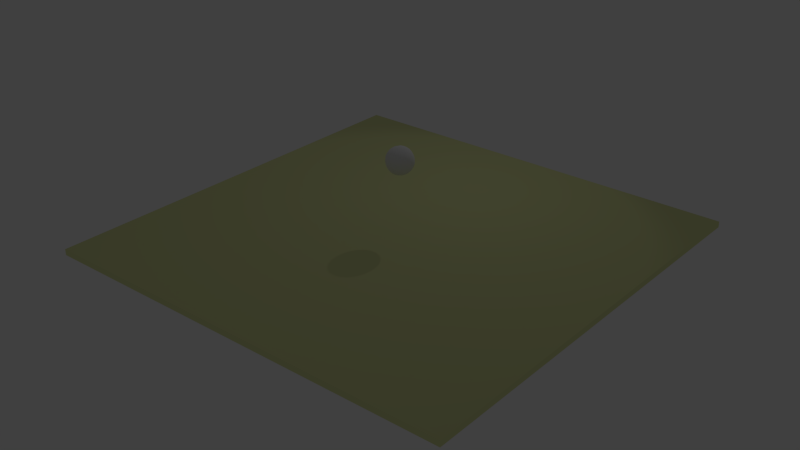 # Source: test.blend  (saved by Blender 2.73.0; exported with 4.5.12 LTS)
import bpy
from mathutils import Matrix  # noqa: F401  (used for matrix-valued properties, if any)

bpy.ops.wm.read_factory_settings(use_empty=True)
scene = bpy.context.scene
scene.name = 'Scene'

# ---- collections
col_collection_1 = bpy.data.collections.new('Collection 1'); scene.collection.children.link(col_collection_1)

# ---- materials (node trees are filled in below, after node groups)
mat_material_002 = bpy.data.materials.new('Material.002')
mat_material_002.alpha_threshold = 0.0
mat_material_002.use_transparent_shadow = False
mat_material_002.roughness = 0.5
mat_material_001 = bpy.data.materials.new('Material.001')
mat_material_001.alpha_threshold = 0.0
mat_material_001.use_transparent_shadow = False
mat_material_001.diffuse_color = (0.7612, 0.8, 0.383, 1.0)
mat_material_001.specular_color = (1.0, 0.0, 0.7913)
mat_material_001.roughness = 0.5
mat_material_001.specular_intensity = 0.1831

# ---- material node trees

# ---- world
world_world = bpy.data.worlds.new('World'); scene.world = world_world
world_world.color = (0.05088, 0.05088, 0.05088)
world_world.use_sun_shadow = False
world_world.sun_shadow_jitter_overblur = 0.0
world_world.cycles.sampling_method = 'MANUAL'
world_world.cycles.sample_map_resolution = 256

# ---- lights
light_spot = bpy.data.lights.new('Spot', 'SPOT')
light_spot.transmission_factor = 0.0
light_spot.energy = 139.0
light_spot.shadow_buffer_clip_start = 0.5
light_spot.shadow_soft_size = 0.1
light_spot.shadow_maximum_resolution = 0.006
light_spot.use_absolute_resolution = True
light_spot.spot_blend = 0.2627
light_spot.spot_size = 1.78
light_spot.cycles.use_multiple_importance_sampling = False

# ---- meshes
me_cube_003 = bpy.data.meshes.new('Cube.003')
me_cube_003.from_pydata([(-1.943, -0.1624, -4.011), (-1.943, 0.4257, -4.011), (-1.645, 0.4257, -4.663), (-1.645, -0.1624, -4.663), (-0.2287, -0.1624, -0.2749), (-0.2287, 0.4257, -0.2749), (0.06868, 0.4257, -0.9263), (0.06868, -0.1624, -0.9263), (-1.052, -1.052, -1.37), (-1.052, 1.052, -1.37), (1.052, 1.052, -1.37), (1.052, -1.052, -1.37), (-0.9674, -0.9674, 1.882), (-0.9674, 0.9674, 1.882), (0.9674, 0.9674, 1.882), (0.9674, -0.9674, 1.882)], [], [(4, 5, 1, 0), (5, 6, 2, 1), (6, 7, 3, 2), (7, 4, 0, 3), (0, 1, 2, 3), (7, 6, 5, 4), (12, 13, 9, 8), (13, 14, 10, 9), (14, 15, 11, 10), (15, 12, 8, 11), (8, 9, 10, 11), (15, 14, 13, 12)])
me_cube_003.use_remesh_preserve_volume = False
me_cube_003.use_remesh_preserve_attributes = False
me_cube_003.use_mirror_vertex_groups = False
me_cube_003.update()
me_circle = bpy.data.meshes.new('Circle')
me_circle.from_pydata([(0.0, 1.0, 0.0), (-0.5406, 0.8413, 0.0), (-0.9096, 0.4154, 0.0), (-0.9898, -0.1423, 0.0), (-0.7557, -0.6549, 0.0), (-0.2817, -0.9595, 0.0), (0.2817, -0.9595, 0.0), (0.7557, -0.6549, 0.0), (0.9898, -0.1423, 0.0), (0.9096, 0.4154, 0.0), (0.5406, 0.8413, 0.0)], [], [(1, 2, 3, 4, 5, 6, 7, 8, 9, 10, 0)])
me_circle.polygons.foreach_set('use_smooth', [True] * 1)
me_circle.use_remesh_preserve_volume = False
me_circle.use_remesh_preserve_attributes = False
me_circle.use_mirror_vertex_groups = False
me_circle.update()
me_cube_004 = bpy.data.meshes.new('Cube.004')
me_cube_004.from_pydata([(-1.0, -1.0, -1.0), (-1.0, 1.0, -1.0), (1.0, 1.0, -1.0), (1.0, -1.0, -1.0), (-1.0, -1.0, 1.0), (-1.0, 1.0, 1.0), (1.0, 1.0, 1.0), (1.0, -1.0, 1.0)], [], [(4, 5, 1, 0), (5, 6, 2, 1), (6, 7, 3, 2), (7, 4, 0, 3), (0, 1, 2, 3), (7, 6, 5, 4)])
me_cube_004.use_remesh_preserve_volume = False
me_cube_004.use_remesh_preserve_attributes = False
me_cube_004.use_mirror_vertex_groups = False
me_cube_004.update()
me_cone_001 = bpy.data.meshes.new('Cone.001')
me_cone_001.from_pydata([(0.0, 1.0, -1.563), (0.1951, 0.9808, -1.563), (0.3827, 0.9239, -1.563), (0.5556, 0.8315, -1.563), (0.7071, 0.7071, -1.563), (0.8315, 0.5556, -1.563), (0.9239, 0.3827, -1.563), (0.9808, 0.1951, -1.563), (1.0, 7.55e-08, -1.563), (0.0, 0.0, 0.4365), (0.9808, -0.1951, -1.563), (0.9239, -0.3827, -1.563), (0.8315, -0.5556, -1.563), (0.7071, -0.7071, -1.563), (0.5556, -0.8315, -1.563), (0.3827, -0.9239, -1.563), (0.1951, -0.9808, -1.563), (-3.258e-07, -1.0, -1.563), (-0.1951, -0.9808, -1.563), (-0.3827, -0.9239, -1.563), (-0.5556, -0.8315, -1.563), (-0.7071, -0.7071, -1.563), (-0.8315, -0.5556, -1.563), (-0.9239, -0.3827, -1.563), (-0.9808, -0.1951, -1.563), (-1.0, 9.656e-07, -1.563), (-0.9808, 0.1951, -1.563), (-0.9239, 0.3827, -1.563), (-0.8315, 0.5556, -1.563), (-0.7071, 0.7071, -1.563), (-0.5556, 0.8315, -1.563), (-0.3827, 0.9239, -1.563), (-0.1951, 0.9808, -1.563), (-1.716e-07, 0.5506, -1.832), (0.1074, 0.54, -1.832), (0.2107, 0.5087, -1.832), (0.3059, 0.4578, -1.832), (0.3893, 0.3893, -1.832), (0.4578, 0.3059, -1.832), (0.5087, 0.2107, -1.832), (0.54, 0.1074, -1.832), (0.5506, 6.52e-09, -1.832), (0.54, -0.1074, -1.832), (0.5087, -0.2107, -1.832), (0.4578, -0.3059, -1.832), (0.3893, -0.3893, -1.832), (0.3059, -0.4578, -1.832), (0.2107, -0.5087, -1.832), (0.1074, -0.54, -1.832), (-1.879e-07, -0.5506, -1.832), (-0.1074, -0.54, -1.832), (-0.2107, -0.5087, -1.832), (-0.3059, -0.4578, -1.832), (-0.3893, -0.3893, -1.832), (-0.4578, -0.3059, -1.832), (-0.5087, -0.2107, -1.832), (-0.54, -0.1074, -1.832), (-0.5506, 5.551e-07, -1.832), (-0.54, 0.1074, -1.832), (-0.5087, 0.2107, -1.832), (-0.4578, 0.3059, -1.832), (-0.3893, 0.3893, -1.832), (-0.3059, 0.4578, -1.832), (-0.2107, 0.5087, -1.832), (-0.1074, 0.54, -1.832), (2.049e-08, 4.47e-08, -2.763), (2.682e-07, -2.53, -2.354), (0.4936, -2.481, -2.354), (0.9682, -2.337, -2.354), (1.406, -2.104, -2.354), (1.789, -1.789, -2.354), (2.104, -1.406, -2.354), (2.337, -0.9682, -2.354), (2.481, -0.4936, -2.354), (2.53, -1.716e-06, -2.354), (2.384e-07, -2.289e-06, -6.698), (2.481, 0.4936, -2.354), (2.337, 0.9682, -2.354), (2.104, 1.406, -2.354), (1.789, 1.789, -2.354), (1.406, 2.104, -2.354), (0.9682, 2.337, -2.354), (0.4936, 2.481, -2.354), (-6.158e-07, 2.53, -2.354), (-0.4936, 2.481, -2.354), (-0.9682, 2.337, -2.354), (-1.406, 2.104, -2.354), (-1.789, 1.789, -2.354), (-2.104, 1.406, -2.354), (-2.337, 0.9682, -2.354), (-2.481, 0.4936, -2.354), (-2.53, -3.968e-06, -2.354), (-2.481, -0.4936, -2.354), (-2.337, -0.9682, -2.354), (-2.104, -1.406, -2.354), (-1.789, -1.789, -2.354), (-1.406, -2.104, -2.354), (-0.9682, -2.337, -2.354), (-0.4936, -2.481, -2.354), (1.134, 2.111, -3.462), (1.134, -2.111, -3.462), (1.267, 2.111, -3.475), (1.267, -2.111, -3.475), (1.394, 2.111, -3.514), (1.394, -2.111, -3.514), (1.511, 2.111, -3.576), (1.511, -2.111, -3.576), (1.614, 2.111, -3.661), (1.614, -2.111, -3.661), (1.698, 2.111, -3.763), (1.698, -2.111, -3.763), (1.761, 2.111, -3.881), (1.761, -2.111, -3.881), (1.8, 2.111, -4.008), (1.8, -2.111, -4.008), (1.813, 2.111, -4.14), (1.813, -2.111, -4.14), (1.8, 2.111, -4.273), (1.8, -2.111, -4.273), (1.761, 2.111, -4.4), (1.761, -2.111, -4.4), (1.698, 2.111, -4.517), (1.698, -2.111, -4.517), (1.614, 2.111, -4.62), (1.614, -2.111, -4.62), (1.511, 2.111, -4.705), (1.511, -2.111, -4.705), (1.394, 2.111, -4.767), (1.394, -2.111, -4.767), (1.267, 2.111, -4.806), (1.267, -2.111, -4.806), (1.134, 2.111, -4.819), (1.134, -2.111, -4.819), (1.002, 2.111, -4.806), (1.002, -2.111, -4.806), (0.8746, 2.111, -4.767), (0.8746, -2.111, -4.767), (0.7573, 2.111, -4.705), (0.7573, -2.111, -4.705), (0.6545, 2.111, -4.62), (0.6545, -2.111, -4.62), (0.5701, 2.111, -4.517), (0.5701, -2.111, -4.517), (0.5074, 2.111, -4.4), (0.5074, -2.111, -4.4), (0.4688, 2.111, -4.273), (0.4688, -2.111, -4.273), (0.4558, 2.111, -4.14), (0.4558, -2.111, -4.14), (0.4688, 2.111, -4.008), (0.4688, -2.111, -4.008), (0.5074, 2.111, -3.881), (0.5074, -2.111, -3.881), (0.5701, 2.111, -3.763), (0.5701, -2.111, -3.763), (0.6545, 2.111, -3.661), (0.6545, -2.111, -3.661), (0.7573, 2.111, -3.576), (0.7573, -2.111, -3.576), (0.8746, 2.111, -3.514), (0.8746, -2.111, -3.514), (1.002, 2.111, -3.475), (1.002, -2.111, -3.475)], [], [(31, 9, 32), (0, 9, 1), (30, 9, 31), (29, 9, 30), (28, 9, 29), (27, 9, 28), (26, 9, 27), (25, 9, 26), (24, 9, 25), (23, 9, 24), (22, 9, 23), (21, 9, 22), (20, 9, 21), (19, 9, 20), (18, 9, 19), (17, 9, 18), (16, 9, 17), (15, 9, 16), (14, 9, 15), (13, 9, 14), (12, 9, 13), (11, 9, 12), (10, 9, 11), (8, 9, 10), (7, 9, 8), (6, 9, 7), (5, 9, 6), (4, 9, 5), (3, 9, 4), (2, 9, 3), (32, 9, 0), (1, 9, 2), (34, 33, 0, 1), (35, 34, 1, 2), (36, 35, 2, 3), (37, 36, 3, 4), (38, 37, 4, 5), (39, 38, 5, 6), (40, 39, 6, 7), (41, 40, 7, 8), (42, 41, 8, 10), (43, 42, 10, 11), (44, 43, 11, 12), (45, 44, 12, 13), (46, 45, 13, 14), (47, 46, 14, 15), (48, 47, 15, 16), (49, 48, 16, 17), (50, 49, 17, 18), (51, 50, 18, 19), (52, 51, 19, 20), (53, 52, 20, 21), (54, 53, 21, 22), (55, 54, 22, 23), (56, 55, 23, 24), (57, 56, 24, 25), (58, 57, 25, 26), (59, 58, 26, 27), (60, 59, 27, 28), (61, 60, 28, 29), (62, 61, 29, 30), (63, 62, 30, 31), (64, 63, 31, 32), (33, 64, 32, 0), (65, 33, 34), (65, 34, 35), (65, 35, 36), (65, 36, 37), (65, 37, 38), (65, 38, 39), (65, 39, 40), (65, 40, 41), (65, 41, 42), (65, 42, 43), (65, 43, 44), (65, 44, 45), (65, 45, 46), (65, 46, 47), (65, 47, 48), (65, 48, 49), (65, 49, 50), (65, 50, 51), (65, 51, 52), (65, 52, 53), (65, 53, 54), (65, 54, 55), (65, 55, 56), (65, 56, 57), (65, 57, 58), (65, 58, 59), (65, 59, 60), (65, 60, 61), (65, 61, 62), (65, 62, 63), (65, 63, 64), (65, 64, 33), (97, 75, 98), (66, 75, 67), (96, 75, 97), (95, 75, 96), (94, 75, 95), (93, 75, 94), (92, 75, 93), (91, 75, 92), (90, 75, 91), (89, 75, 90), (88, 75, 89), (87, 75, 88), (86, 75, 87), (85, 75, 86), (84, 75, 85), (83, 75, 84), (82, 75, 83), (81, 75, 82), (80, 75, 81), (79, 75, 80), (78, 75, 79), (77, 75, 78), (76, 75, 77), (74, 75, 76), (73, 75, 74), (72, 75, 73), (71, 75, 72), (70, 75, 71), (69, 75, 70), (68, 75, 69), (98, 75, 66), (67, 75, 68), (66, 67, 68, 69, 70, 71, 72, 73, 74, 76, 77, 78, 79, 80, 81, 82, 83, 84, 85, 86, 87, 88, 89, 90, 91, 92, 93, 94, 95, 96, 97, 98), (99, 100, 102, 101), (101, 102, 104, 103), (103, 104, 106, 105), (105, 106, 108, 107), (107, 108, 110, 109), (109, 110, 112, 111), (111, 112, 114, 113), (113, 114, 116, 115), (115, 116, 118, 117), (117, 118, 120, 119), (119, 120, 122, 121), (121, 122, 124, 123), (123, 124, 126, 125), (125, 126, 128, 127), (127, 128, 130, 129), (129, 130, 132, 131), (131, 132, 134, 133), (133, 134, 136, 135), (135, 136, 138, 137), (137, 138, 140, 139), (139, 140, 142, 141), (141, 142, 144, 143), (143, 144, 146, 145), (145, 146, 148, 147), (147, 148, 150, 149), (149, 150, 152, 151), (151, 152, 154, 153), (153, 154, 156, 155), (155, 156, 158, 157), (157, 158, 160, 159), (102, 100, 162, 160, 158, 156, 154, 152, 150, 148, 146, 144, 142, 140, 138, 136, 134, 132, 130, 128, 126, 124, 122, 120, 118, 116, 114, 112, 110, 108, 106, 104), (161, 162, 100, 99), (159, 160, 162, 161), (99, 101, 103, 105, 107, 109, 111, 113, 115, 117, 119, 121, 123, 125, 127, 129, 131, 133, 135, 137, 139, 141, 143, 145, 147, 149, 151, 153, 155, 157, 159, 161)])
me_cone_001.polygons.foreach_set('use_smooth', [0, 0, 0, 0, 0, 0, 0, 0, 0, 0, 0, 0, 0, 0, 0, 0, 0, 0, 0, 0, 0, 0, 0, 0, 0, 0, 0, 0, 0, 0, 0, 0, 0, 0, 0, 0, 0, 0, 0, 0, 0, 0, 0, 0, 0, 0, 0, 0, 0, 0, 0, 0, 0, 0, 0, 0, 0, 0, 0, 0, 0, 0, 0, 0, 0, 0, 0, 0, 0, 0, 0, 0, 0, 0, 0, 0, 0, 0, 0, 0, 0, 0, 0, 0, 0, 0, 0, 0, 0, 0, 0, 0, 0, 0, 0, 0, 1, 1, 1, 1, 1, 1, 1, 1, 1, 1, 1, 1, 1, 1, 1, 1, 1, 1, 1, 1, 1, 1, 1, 1, 1, 1, 1, 1, 1, 1, 1, 1, 1, 1, 1, 1, 1, 1, 1, 1, 1, 1, 1, 1, 1, 1, 1, 1, 1, 1, 1, 1, 1, 1, 1, 1, 1, 1, 1, 1, 1, 1, 1, 1, 1, 1, 1])
me_cone_001.use_remesh_preserve_volume = False
me_cone_001.use_remesh_preserve_attributes = False
me_cone_001.use_mirror_vertex_groups = False
me_cone_001.update()
me_cube_006 = bpy.data.meshes.new('Cube.006')
me_cube_006.from_pydata([(0.1215, -1.0, -1.0), (0.1215, 1.0, -1.0), (3.428, 1.0, -1.0), (3.428, -1.0, -1.0), (0.1215, -1.0, 1.0), (0.1215, 1.0, 1.0), (3.428, 1.0, 1.0), (3.428, -1.0, 1.0), (7.498, 1.0, -3.665), (7.498, -1.0, -3.665), (7.498, 1.0, -1.665), (7.498, -1.0, -1.665)], [], [(4, 5, 1, 0), (5, 6, 2, 1), (3, 2, 8, 9), (7, 4, 0, 3), (0, 1, 2, 3), (7, 6, 5, 4), (10, 11, 9, 8), (7, 3, 9, 11), (6, 7, 11, 10), (2, 6, 10, 8)])
me_cube_006.polygons.foreach_set('use_smooth', [True] * 10)
me_cube_006.use_remesh_preserve_volume = False
me_cube_006.use_remesh_preserve_attributes = False
me_cube_006.use_mirror_vertex_groups = False
me_cube_006.update()
me_sphere = bpy.data.meshes.new('Sphere')
me_sphere.from_pydata([(-0.1951, 0.0, 0.9808), (-0.3827, 0.0, 0.9239), (-0.5556, 0.0, 0.8315), (-0.7071, 0.0, 0.7071), (-0.8315, 0.0, 0.5556), (-0.9239, 0.0, 0.3827), (-0.9808, 0.0, 0.1951), (-1.0, 0.0, 7.55e-08), (-0.9808, 0.0, -0.1951), (-0.9239, 0.0, -0.3827), (-0.8315, 0.0, -0.5556), (-0.7071, 0.0, -0.7071), (-0.5556, 0.0, -0.8315), (-0.3827, 0.0, -0.9239), (-0.1951, 0.0, -0.9808), (-0.1802, 0.07466, 0.9808), (-0.3536, 0.1464, 0.9239), (-0.5133, 0.2126, 0.8315), (-0.6533, 0.2706, 0.7071), (-0.7682, 0.3182, 0.5556), (-0.8536, 0.3536, 0.3827), (-0.9061, 0.3753, 0.1951), (-0.9239, 0.3827, 7.55e-08), (-0.9061, 0.3753, -0.1951), (-0.8536, 0.3536, -0.3827), (-0.7682, 0.3182, -0.5556), (-0.6533, 0.2706, -0.7071), (-0.5133, 0.2126, -0.8315), (-0.3536, 0.1464, -0.9239), (-0.1802, 0.07466, -0.9808), (-0.1379, 0.1379, 0.9808), (-0.2706, 0.2706, 0.9239), (-0.3928, 0.3928, 0.8315), (-0.5, 0.5, 0.7071), (-0.5879, 0.5879, 0.5556), (-0.6533, 0.6533, 0.3827), (-0.6935, 0.6935, 0.1951), (-0.7071, 0.7071, 7.55e-08), (-0.6935, 0.6935, -0.1951), (-0.6533, 0.6533, -0.3827), (-0.5879, 0.5879, -0.5556), (-0.5, 0.5, -0.7071), (-0.3928, 0.3928, -0.8315), (-0.2706, 0.2706, -0.9239), (-0.1379, 0.1379, -0.9808), (-0.07466, 0.1802, 0.9808), (-0.1464, 0.3536, 0.9239), (-0.2126, 0.5133, 0.8315), (-0.2706, 0.6533, 0.7071), (-0.3182, 0.7682, 0.5556), (-0.3536, 0.8536, 0.3827), (-0.3753, 0.9061, 0.1951), (-0.3827, 0.9239, 7.55e-08), (-0.3753, 0.9061, -0.1951), (-0.3536, 0.8536, -0.3827), (-0.3182, 0.7682, -0.5556), (-0.2706, 0.6533, -0.7071), (-0.2126, 0.5133, -0.8315), (-0.1464, 0.3536, -0.9239), (-0.07466, 0.1802, -0.9808), (3.452e-07, 0.1951, 0.9808), (3.824e-07, 0.3827, 0.9239), (3.824e-07, 0.5556, 0.8315), (3.973e-07, 0.7071, 0.7071), (4.122e-07, 0.8315, 0.5556), (3.824e-07, 0.9239, 0.3827), (3.824e-07, 0.9808, 0.1951), (4.42e-07, 1.0, 7.55e-08), (3.824e-07, 0.9808, -0.1951), (4.42e-07, 0.9239, -0.3827), (4.122e-07, 0.8315, -0.5556), (3.973e-07, 0.7071, -0.7071), (3.824e-07, 0.5556, -0.8315), (3.973e-07, 0.3827, -0.9239), (3.452e-07, 0.1951, -0.9808), (2.409e-07, -0.1951, 0.9808), (1.738e-07, -0.3827, 0.9239), (6.951e-08, -0.5556, 0.8315), (8.441e-08, -0.7071, 0.7071), (-9.441e-08, -0.8315, 0.5556), (-3.48e-08, -0.9239, 0.3827), (5.461e-08, -0.9808, 0.1951), (-6.46e-08, -1.0, 7.55e-08), (5.461e-08, -0.9808, -0.1951), (-6.46e-08, -0.9239, -0.3827), (-9.441e-08, -0.8315, -0.5556), (8.441e-08, -0.7071, -0.7071), (6.951e-08, -0.5556, -0.8315), (9.931e-08, -0.3827, -0.9239), (2.632e-07, -0.1951, -0.9808), (-0.07466, -0.1802, 0.9808), (-0.1464, -0.3536, 0.9239), (-0.2126, -0.5133, 0.8315), (-0.2706, -0.6533, 0.7071), (-0.3182, -0.7682, 0.5556), (-0.3536, -0.8536, 0.3827), (-0.3753, -0.9061, 0.1951), (-0.3827, -0.9239, 7.55e-08), (-0.3753, -0.9061, -0.1951), (-0.3536, -0.8536, -0.3827), (-0.3182, -0.7682, -0.5556), (-0.2706, -0.6533, -0.7071), (-0.2126, -0.5133, -0.8315), (-0.1464, -0.3536, -0.9239), (-0.07466, -0.1802, -0.9808), (9.544e-08, -2.304e-07, 1.0), (-0.1379, -0.1379, 0.9808), (-0.2706, -0.2706, 0.9239), (-0.3928, -0.3928, 0.8315), (-0.5, -0.5, 0.7071), (-0.5879, -0.5879, 0.5556), (-0.6533, -0.6533, 0.3827), (-0.6935, -0.6935, 0.1951), (-0.7071, -0.7071, 7.55e-08), (-0.6935, -0.6935, -0.1951), (-0.6533, -0.6533, -0.3827), (-0.5879, -0.5879, -0.5556), (-0.5, -0.5, -0.7071), (-0.3928, -0.3928, -0.8315), (-0.2706, -0.2706, -0.9239), (-0.1379, -0.1379, -0.9808), (3.258e-07, 0.0, -1.0), (-0.1802, -0.07466, 0.9808), (-0.3536, -0.1464, 0.9239), (-0.5133, -0.2126, 0.8315), (-0.6533, -0.2706, 0.7071), (-0.7682, -0.3182, 0.5556), (-0.8536, -0.3536, 0.3827), (-0.9061, -0.3753, 0.1951), (-0.9239, -0.3827, 7.55e-08), (-0.9061, -0.3753, -0.1951), (-0.8536, -0.3536, -0.3827), (-0.7682, -0.3182, -0.5556), (-0.6533, -0.2706, -0.7071), (-0.5133, -0.2126, -0.8315), (-0.3536, -0.1464, -0.9239), (-0.1802, -0.07466, -0.9808)], [], [(8, 7, 22, 23), (6, 5, 20, 21), (4, 3, 18, 19), (2, 1, 16, 17), (13, 12, 27, 28), (11, 10, 25, 26), (9, 8, 23, 24), (7, 6, 21, 22), (5, 4, 19, 20), (3, 2, 17, 18), (14, 13, 28, 29), (1, 0, 15, 16), (12, 11, 26, 27), (10, 9, 24, 25), (18, 17, 32, 33), (29, 28, 43, 44), (16, 15, 30, 31), (27, 26, 41, 42), (25, 24, 39, 40), (23, 22, 37, 38), (21, 20, 35, 36), (19, 18, 33, 34), (17, 16, 31, 32), (28, 27, 42, 43), (26, 25, 40, 41), (24, 23, 38, 39), (22, 21, 36, 37), (20, 19, 34, 35), (33, 32, 47, 48), (44, 43, 58, 59), (31, 30, 45, 46), (42, 41, 56, 57), (40, 39, 54, 55), (38, 37, 52, 53), (36, 35, 50, 51), (34, 33, 48, 49), (32, 31, 46, 47), (43, 42, 57, 58), (41, 40, 55, 56), (39, 38, 53, 54), (37, 36, 51, 52), (35, 34, 49, 50), (48, 47, 62, 63), (59, 58, 73, 74), (46, 45, 60, 61), (57, 56, 71, 72), (55, 54, 69, 70), (53, 52, 67, 68), (51, 50, 65, 66), (49, 48, 63, 64), (47, 46, 61, 62), (58, 57, 72, 73), (56, 55, 70, 71), (54, 53, 68, 69), (52, 51, 66, 67), (50, 49, 64, 65), (78, 77, 92, 93), (89, 88, 103, 104), (76, 75, 90, 91), (87, 86, 101, 102), (85, 84, 99, 100), (83, 82, 97, 98), (81, 80, 95, 96), (79, 78, 93, 94), (77, 76, 91, 92), (88, 87, 102, 103), (86, 85, 100, 101), (84, 83, 98, 99), (82, 81, 96, 97), (80, 79, 94, 95), (93, 92, 108, 109), (104, 103, 119, 120), (91, 90, 106, 107), (102, 101, 117, 118), (100, 99, 115, 116), (98, 97, 113, 114), (96, 95, 111, 112), (94, 93, 109, 110), (92, 91, 107, 108), (103, 102, 118, 119), (101, 100, 116, 117), (99, 98, 114, 115), (97, 96, 112, 113), (95, 94, 110, 111), (109, 108, 124, 125), (120, 119, 135, 136), (107, 106, 122, 123), (118, 117, 133, 134), (116, 115, 131, 132), (114, 113, 129, 130), (112, 111, 127, 128), (110, 109, 125, 126), (108, 107, 123, 124), (119, 118, 134, 135), (117, 116, 132, 133), (115, 114, 130, 131), (113, 112, 128, 129), (111, 110, 126, 127), (121, 14, 29), (0, 105, 15), (121, 29, 44), (15, 105, 30), (121, 44, 59), (30, 105, 45), (121, 59, 74), (45, 105, 60), (121, 89, 104), (75, 105, 90), (121, 104, 120), (90, 105, 106), (121, 120, 136), (106, 105, 122), (125, 124, 2, 3), (136, 135, 13, 14), (123, 122, 0, 1), (134, 133, 11, 12), (132, 131, 9, 10), (130, 129, 7, 8), (128, 127, 5, 6), (126, 125, 3, 4), (121, 136, 14), (124, 123, 1, 2), (135, 134, 12, 13), (122, 105, 0), (133, 132, 10, 11), (131, 130, 8, 9), (129, 128, 6, 7), (127, 126, 4, 5), (61, 60, 105, 75, 76, 77, 78, 79, 80, 81, 82, 83, 84, 85, 86, 87, 88, 89, 121, 74, 73, 72, 71, 70, 69, 68, 67, 66, 65, 64, 63, 62)])
me_sphere.use_remesh_preserve_volume = False
me_sphere.use_remesh_preserve_attributes = False
me_sphere.use_mirror_vertex_groups = False
me_sphere.update()
me_cube_007 = bpy.data.meshes.new('Cube.007')
me_cube_007.from_pydata([(-1.0, -0.8498, -1.824), (-1.0, 2.225, -0.7277), (1.0, 2.225, -0.7277), (1.0, -0.8498, -1.824), (-1.0, -0.8498, 0.1759), (-1.0, 2.225, 1.272), (1.0, 2.225, 1.272), (1.0, -0.8498, 0.1759), (-1.0, -4.063, -2.394), (1.0, -4.063, -2.394), (-1.0, -4.063, -0.3941), (1.0, -4.063, -0.3941)], [], [(4, 5, 1, 0), (5, 6, 2, 1), (6, 7, 3, 2), (0, 3, 9, 8), (0, 1, 2, 3), (7, 6, 5, 4), (11, 10, 8, 9), (7, 4, 10, 11), (3, 7, 11, 9), (4, 0, 8, 10)])
me_cube_007.polygons.foreach_set('use_smooth', [True] * 10)
me_cube_007.use_remesh_preserve_volume = False
me_cube_007.use_remesh_preserve_attributes = False
me_cube_007.use_mirror_vertex_groups = False
me_cube_007.update()
me_cube_008 = bpy.data.meshes.new('Cube.008')
me_cube_008.from_pydata([(-1.0, -1.591, -2.085), (-1.0, 0.9645, -2.858), (1.0, 0.9645, -2.858), (1.0, -1.591, -2.085), (-1.0, -1.591, -0.0855), (-1.0, 0.9645, -0.8576), (1.0, 0.9645, -0.8576), (1.0, -1.591, -0.0855), (-1.0, -4.063, -0.8408), (1.0, -4.063, -0.8408), (-1.0, -4.063, 1.159), (1.0, -4.063, 1.159)], [], [(4, 5, 1, 0), (5, 6, 2, 1), (6, 7, 3, 2), (0, 3, 9, 8), (0, 1, 2, 3), (7, 6, 5, 4), (11, 10, 8, 9), (7, 4, 10, 11), (3, 7, 11, 9), (4, 0, 8, 10)])
me_cube_008.polygons.foreach_set('use_smooth', [True] * 10)
me_cube_008.use_remesh_preserve_volume = False
me_cube_008.use_remesh_preserve_attributes = False
me_cube_008.use_mirror_vertex_groups = False
me_cube_008.update()
me_cube_005 = bpy.data.meshes.new('Cube.005')
me_cube_005.from_pydata([(-1.0, -1.0, -1.0), (-1.0, 1.0, -1.0), (1.0, 1.0, -1.0), (1.0, -1.0, -1.0), (-1.0, -1.0, 1.0), (-1.0, 1.0, 1.0), (1.0, 1.0, 1.0), (1.0, -1.0, 1.0)], [], [(4, 5, 1, 0), (5, 6, 2, 1), (6, 7, 3, 2), (7, 4, 0, 3), (0, 1, 2, 3), (7, 6, 5, 4)])
me_cube_005.use_remesh_preserve_volume = False
me_cube_005.use_remesh_preserve_attributes = False
me_cube_005.use_mirror_vertex_groups = False
me_cube_005.update()
me_circle_001 = bpy.data.meshes.new('Circle.001')
me_circle_001.from_pydata([(0.0, 1.0, 0.0), (-0.5406, 0.8413, 0.0), (-0.9096, 0.4154, 0.0), (-0.9898, -0.1423, 0.0), (-0.7557, -0.6549, 0.0), (-0.2817, -0.9595, 0.0), (0.2817, -0.9595, 0.0), (0.7557, -0.6549, 0.0), (0.9898, -0.1423, 0.0), (0.9096, 0.4154, 0.0), (0.5406, 0.8413, 0.0)], [], [(1, 2, 3, 4, 5, 6, 7, 8, 9, 10, 0)])
me_circle_001.polygons.foreach_set('use_smooth', [True] * 1)
me_circle_001.use_remesh_preserve_volume = False
me_circle_001.use_remesh_preserve_attributes = False
me_circle_001.use_mirror_vertex_groups = False
me_circle_001.update()
me_cube_002 = bpy.data.meshes.new('Cube.002')
me_cube_002.from_pydata([(-0.8492, 0.0, 0.0), (-0.8346, 0.0, 0.1723), (-0.7912, -9.313e-10, 0.3375), (-0.7189, 0.0, 0.4884), (-0.8346, 0.1723, 0.0), (-0.7912, 0.3375, 9.313e-10), (-0.7189, 0.4884, 0.0), (-0.8346, 0.0, -0.1723), (-0.7912, 9.313e-10, -0.3375), (-0.7189, 0.0, -0.4884), (-0.8346, -0.1723, 0.0), (-0.7912, -0.3375, -9.313e-10), (-0.7189, -0.4884, 0.0), (-0.8203, -0.1693, 0.1693), (-0.7775, -0.1632, 0.3315), (-0.7064, -0.1571, 0.4798), (-0.7775, -0.3315, 0.1632), (-0.7374, -0.319, 0.319), (-0.6717, -0.3049, 0.4598), (-0.7064, -0.4798, 0.1571), (-0.6717, -0.4598, 0.3049), (-0.6178, -0.4342, 0.4342), (-0.8203, 0.1693, 0.1693), (-0.7775, 0.3315, 0.1632), (-0.7064, 0.4798, 0.1571), (-0.7775, 0.1632, 0.3315), (-0.7374, 0.319, 0.319), (-0.6717, 0.4598, 0.3049), (-0.7064, 0.1571, 0.4798), (-0.6717, 0.3049, 0.4598), (-0.6178, 0.4342, 0.4342), (-0.8203, 0.1693, -0.1693), (-0.7775, 0.1632, -0.3315), (-0.7064, 0.1571, -0.4798), (-0.7775, 0.3315, -0.1632), (-0.7374, 0.319, -0.319), (-0.6717, 0.3049, -0.4598), (-0.7064, 0.4798, -0.1571), (-0.6717, 0.4598, -0.3049), (-0.6178, 0.4342, -0.4342), (-0.8203, -0.1693, -0.1693), (-0.7775, -0.3315, -0.1632), (-0.7064, -0.4798, -0.1571), (-0.7775, -0.1632, -0.3315), (-0.7374, -0.319, -0.319), (-0.6717, -0.4598, -0.3049), (-0.7064, -0.1571, -0.4798), (-0.6717, -0.3049, -0.4598), (-0.6178, -0.4342, -0.4342), (0.0, 0.8492, 0.0), (0.0, 0.8346, 0.1723), (-9.313e-10, 0.7912, 0.3375), (0.0, 0.7189, 0.4884), (0.1723, 0.8346, 0.0), (0.3375, 0.7912, 9.313e-10), (0.4884, 0.7189, 0.0), (0.0, 0.8346, -0.1723), (9.313e-10, 0.7912, -0.3375), (0.0, 0.7189, -0.4884), (-0.1723, 0.8346, 0.0), (-0.3375, 0.7912, -9.313e-10), (-0.4884, 0.7189, 0.0), (-0.1693, 0.8203, 0.1693), (-0.1632, 0.7775, 0.3315), (-0.1571, 0.7064, 0.4798), (-0.3315, 0.7775, 0.1632), (-0.319, 0.7374, 0.319), (-0.3049, 0.6717, 0.4598), (-0.4798, 0.7064, 0.1571), (-0.4598, 0.6717, 0.3049), (-0.4342, 0.6178, 0.4342), (0.1693, 0.8203, 0.1693), (0.3315, 0.7775, 0.1632), (0.4798, 0.7064, 0.1571), (0.1632, 0.7775, 0.3315), (0.319, 0.7374, 0.319), (0.4598, 0.6717, 0.3049), (0.1571, 0.7064, 0.4798), (0.3049, 0.6717, 0.4598), (0.4342, 0.6178, 0.4342), (0.1693, 0.8203, -0.1693), (0.1632, 0.7775, -0.3315), (0.1571, 0.7064, -0.4798), (0.3315, 0.7775, -0.1632), (0.319, 0.7374, -0.319), (0.3049, 0.6717, -0.4598), (0.4798, 0.7064, -0.1571), (0.4598, 0.6717, -0.3049), (0.4342, 0.6178, -0.4342), (-0.1693, 0.8203, -0.1693), (-0.3315, 0.7775, -0.1632), (-0.4798, 0.7064, -0.1571), (-0.1632, 0.7775, -0.3315), (-0.319, 0.7374, -0.319), (-0.4598, 0.6717, -0.3049), (-0.1571, 0.7064, -0.4798), (-0.3049, 0.6717, -0.4598), (-0.4342, 0.6178, -0.4342), (0.8492, 0.0, 0.0), (0.8346, 0.0, 0.1723), (0.7912, 9.313e-10, 0.3375), (0.7189, 0.0, 0.4884), (0.8346, -0.1723, 0.0), (0.7912, -0.3375, 9.313e-10), (0.7189, -0.4884, 0.0), (0.8346, 0.0, -0.1723), (0.7912, -9.313e-10, -0.3375), (0.7189, 0.0, -0.4884), (0.8346, 0.1723, 0.0), (0.7912, 0.3375, -9.313e-10), (0.7189, 0.4884, 0.0), (0.8203, 0.1693, 0.1693), (0.7775, 0.1632, 0.3315), (0.7064, 0.1571, 0.4798), (0.7775, 0.3315, 0.1632), (0.7374, 0.319, 0.319), (0.6717, 0.3049, 0.4598), (0.7064, 0.4798, 0.1571), (0.6717, 0.4598, 0.3049), (0.6178, 0.4342, 0.4342), (0.8203, -0.1693, 0.1693), (0.7775, -0.3315, 0.1632), (0.7064, -0.4798, 0.1571), (0.7775, -0.1632, 0.3315), (0.7374, -0.319, 0.319), (0.6717, -0.4598, 0.3049), (0.7064, -0.1571, 0.4798), (0.6717, -0.3049, 0.4598), (0.6178, -0.4342, 0.4342), (0.8203, -0.1693, -0.1693), (0.7775, -0.1632, -0.3315), (0.7064, -0.1571, -0.4798), (0.7775, -0.3315, -0.1632), (0.7374, -0.319, -0.319), (0.6717, -0.3049, -0.4598), (0.7064, -0.4798, -0.1571), (0.6717, -0.4598, -0.3049), (0.6178, -0.4342, -0.4342), (0.8203, 0.1693, -0.1693), (0.7775, 0.3315, -0.1632), (0.7064, 0.4798, -0.1571), (0.7775, 0.1632, -0.3315), (0.7374, 0.319, -0.319), (0.6717, 0.4598, -0.3049), (0.7064, 0.1571, -0.4798), (0.6717, 0.3049, -0.4598), (0.6178, 0.4342, -0.4342), (0.0, -0.8492, 0.0), (0.0, -0.8346, 0.1723), (9.313e-10, -0.7912, 0.3375), (0.0, -0.7189, 0.4884), (-0.1723, -0.8346, 0.0), (-0.3375, -0.7912, 9.313e-10), (-0.4884, -0.7189, 0.0), (0.0, -0.8346, -0.1723), (-9.313e-10, -0.7912, -0.3375), (0.0, -0.7189, -0.4884), (0.1723, -0.8346, 0.0), (0.3375, -0.7912, -9.313e-10), (0.4884, -0.7189, 0.0), (0.1693, -0.8203, 0.1693), (0.1632, -0.7775, 0.3315), (0.1571, -0.7064, 0.4798), (0.3315, -0.7775, 0.1632), (0.319, -0.7374, 0.319), (0.3049, -0.6717, 0.4598), (0.4798, -0.7064, 0.1571), (0.4598, -0.6717, 0.3049), (0.4342, -0.6178, 0.4342), (-0.1693, -0.8203, 0.1693), (-0.3315, -0.7775, 0.1632), (-0.4798, -0.7064, 0.1571), (-0.1632, -0.7775, 0.3315), (-0.319, -0.7374, 0.319), (-0.4598, -0.6717, 0.3049), (-0.1571, -0.7064, 0.4798), (-0.3049, -0.6717, 0.4598), (-0.4342, -0.6178, 0.4342), (-0.1693, -0.8203, -0.1693), (-0.1632, -0.7775, -0.3315), (-0.1571, -0.7064, -0.4798), (-0.3315, -0.7775, -0.1632), (-0.319, -0.7374, -0.319), (-0.3049, -0.6717, -0.4598), (-0.4798, -0.7064, -0.1571), (-0.4598, -0.6717, -0.3049), (-0.4342, -0.6178, -0.4342), (0.1693, -0.8203, -0.1693), (0.3315, -0.7775, -0.1632), (0.4798, -0.7064, -0.1571), (0.1632, -0.7775, -0.3315), (0.319, -0.7374, -0.319), (0.4598, -0.6717, -0.3049), (0.1571, -0.7064, -0.4798), (0.3049, -0.6717, -0.4598), (0.4342, -0.6178, -0.4342), (0.0, 0.0, -0.8492), (-0.1723, 0.0, -0.8346), (-0.3375, -9.313e-10, -0.7912), (-0.4884, 0.0, -0.7189), (0.0, 0.1723, -0.8346), (-9.313e-10, 0.3375, -0.7912), (0.0, 0.4884, -0.7189), (0.1723, 0.0, -0.8346), (0.3375, 9.313e-10, -0.7912), (0.4884, 0.0, -0.7189), (0.0, -0.1723, -0.8346), (9.313e-10, -0.3375, -0.7912), (0.0, -0.4884, -0.7189), (-0.1693, -0.1693, -0.8203), (-0.3315, -0.1632, -0.7775), (-0.4798, -0.1571, -0.7064), (-0.1632, -0.3315, -0.7775), (-0.319, -0.319, -0.7374), (-0.4598, -0.3049, -0.6717), (-0.1571, -0.4798, -0.7064), (-0.3049, -0.4598, -0.6717), (-0.4342, -0.4342, -0.6178), (-0.1693, 0.1693, -0.8203), (-0.1632, 0.3315, -0.7775), (-0.1571, 0.4798, -0.7064), (-0.3315, 0.1632, -0.7775), (-0.319, 0.319, -0.7374), (-0.3049, 0.4598, -0.6717), (-0.4798, 0.1571, -0.7064), (-0.4598, 0.3049, -0.6717), (-0.4342, 0.4342, -0.6178), (0.1693, 0.1693, -0.8203), (0.3315, 0.1632, -0.7775), (0.4798, 0.1571, -0.7064), (0.1632, 0.3315, -0.7775), (0.319, 0.319, -0.7374), (0.4598, 0.3049, -0.6717), (0.1571, 0.4798, -0.7064), (0.3049, 0.4598, -0.6717), (0.4342, 0.4342, -0.6178), (0.1693, -0.1693, -0.8203), (0.1632, -0.3315, -0.7775), (0.1571, -0.4798, -0.7064), (0.3315, -0.1632, -0.7775), (0.319, -0.319, -0.7374), (0.3049, -0.4598, -0.6717), (0.4798, -0.1571, -0.7064), (0.4598, -0.3049, -0.6717), (0.4342, -0.4342, -0.6178), (0.0, 0.0, 0.8492), (0.1723, 0.0, 0.8346), (0.3375, -9.313e-10, 0.7912), (0.4884, 0.0, 0.7189), (0.0, 0.1723, 0.8346), (9.313e-10, 0.3375, 0.7912), (0.0, 0.4884, 0.7189), (-0.1723, 0.0, 0.8346), (-0.3375, 9.313e-10, 0.7912), (-0.4884, 0.0, 0.7189), (0.0, -0.1723, 0.8346), (-9.313e-10, -0.3375, 0.7912), (0.0, -0.4884, 0.7189), (0.1693, -0.1693, 0.8203), (0.3315, -0.1632, 0.7775), (0.4798, -0.1571, 0.7064), (0.1632, -0.3315, 0.7775), (0.319, -0.319, 0.7374), (0.4598, -0.3049, 0.6717), (0.1571, -0.4798, 0.7064), (0.3049, -0.4598, 0.6717), (0.4342, -0.4342, 0.6178), (0.1693, 0.1693, 0.8203), (0.1632, 0.3315, 0.7775), (0.1571, 0.4798, 0.7064), (0.3315, 0.1632, 0.7775), (0.319, 0.319, 0.7374), (0.3049, 0.4598, 0.6717), (0.4798, 0.1571, 0.7064), (0.4598, 0.3049, 0.6717), (0.4342, 0.4342, 0.6178), (-0.1693, 0.1693, 0.8203), (-0.3315, 0.1632, 0.7775), (-0.4798, 0.1571, 0.7064), (-0.1632, 0.3315, 0.7775), (-0.319, 0.319, 0.7374), (-0.4598, 0.3049, 0.6717), (-0.1571, 0.4798, 0.7064), (-0.3049, 0.4598, 0.6717), (-0.4342, 0.4342, 0.6178), (-0.1693, -0.1693, 0.8203), (-0.1632, -0.3315, 0.7775), (-0.1571, -0.4798, 0.7064), (-0.3315, -0.1632, 0.7775), (-0.319, -0.319, 0.7374), (-0.3049, -0.4598, 0.6717), (-0.4798, -0.1571, 0.7064), (-0.4598, -0.3049, 0.6717), (-0.4342, -0.4342, 0.6178), (-0.54, -0.54, -0.4199), (-0.5795, -0.5795, -0.2976), (-0.6071, -0.6071, -0.1541), (-0.6179, -0.6179, 0.0), (-0.6071, -0.6071, 0.1541), (-0.5795, -0.5795, 0.2976), (-0.54, -0.54, 0.4199), (-0.54, -0.4199, 0.54), (-0.5795, -0.2976, 0.5795), (-0.6071, -0.1541, 0.6071), (-0.6179, 0.0, 0.6179), (-0.6071, 0.1541, 0.6071), (-0.5795, 0.2976, 0.5795), (-0.54, 0.4199, 0.54), (-0.54, 0.54, 0.4199), (-0.5795, 0.5795, 0.2976), (-0.6071, 0.6071, 0.1541), (-0.6179, 0.6179, 0.0), (-0.6071, 0.6071, -0.1541), (-0.5795, 0.5795, -0.2976), (-0.54, 0.54, -0.4199), (-0.54, 0.4199, -0.54), (-0.5795, 0.2976, -0.5795), (-0.6071, 0.1541, -0.6071), (-0.6179, 0.0, -0.6179), (-0.6071, -0.1541, -0.6071), (-0.5795, -0.2976, -0.5795), (-0.54, -0.4199, -0.54), (-0.4199, 0.54, 0.54), (-0.2976, 0.5795, 0.5795), (-0.1541, 0.6071, 0.6071), (0.0, 0.6179, 0.6179), (0.1541, 0.6071, 0.6071), (0.2976, 0.5795, 0.5795), (0.4199, 0.54, 0.54), (0.54, 0.54, 0.4199), (0.5795, 0.5795, 0.2976), (0.6071, 0.6071, 0.1541), (0.6179, 0.6179, 0.0), (0.6071, 0.6071, -0.1541), (0.5795, 0.5795, -0.2976), (0.54, 0.54, -0.4199), (0.4199, 0.54, -0.54), (0.2976, 0.5795, -0.5795), (0.1541, 0.6071, -0.6071), (0.0, 0.6179, -0.6179), (-0.1541, 0.6071, -0.6071), (-0.2976, 0.5795, -0.5795), (-0.4199, 0.54, -0.54), (0.54, 0.4199, 0.54), (0.5795, 0.2976, 0.5795), (0.6071, 0.1541, 0.6071), (0.6179, 0.0, 0.6179), (0.6071, -0.1541, 0.6071), (0.5795, -0.2976, 0.5795), (0.54, -0.4199, 0.54), (0.54, -0.54, 0.4199), (0.5795, -0.5795, 0.2976), (0.6071, -0.6071, 0.1541), (0.6179, -0.6179, 0.0), (0.6071, -0.6071, -0.1541), (0.5795, -0.5795, -0.2976), (0.54, -0.54, -0.4199), (0.54, -0.4199, -0.54), (0.5795, -0.2976, -0.5795), (0.6071, -0.1541, -0.6071), (0.6179, 0.0, -0.6179), (0.6071, 0.1541, -0.6071), (0.5795, 0.2976, -0.5795), (0.54, 0.4199, -0.54), (0.4199, -0.54, 0.54), (0.2976, -0.5795, 0.5795), (0.1541, -0.6071, 0.6071), (0.0, -0.6179, 0.6179), (-0.1541, -0.6071, 0.6071), (-0.2976, -0.5795, 0.5795), (-0.4199, -0.54, 0.54), (-0.4199, -0.54, -0.54), (-0.2976, -0.5795, -0.5795), (-0.1541, -0.6071, -0.6071), (0.0, -0.6179, -0.6179), (0.1541, -0.6071, -0.6071), (0.2976, -0.5795, -0.5795), (0.4199, -0.54, -0.54), (-0.5015, -0.5015, -0.5015), (-0.5015, 0.5015, -0.5015), (0.5015, 0.5015, -0.5015), (0.5015, -0.5015, -0.5015), (-0.5015, -0.5015, 0.5015), (-0.5015, 0.5015, 0.5015), (0.5015, 0.5015, 0.5015), (0.5015, -0.5015, 0.5015)], [], [(0, 10, 13, 1), (1, 13, 14, 2), (2, 14, 15, 3), (3, 15, 303, 304), (10, 11, 16, 13), (13, 16, 17, 14), (14, 17, 18, 15), (15, 18, 302, 303), (11, 12, 19, 16), (16, 19, 20, 17), (17, 20, 21, 18), (18, 21, 301, 302), (12, 297, 298, 19), (19, 298, 299, 20), (20, 299, 300, 21), (21, 300, 382, 301), (0, 1, 22, 4), (4, 22, 23, 5), (5, 23, 24, 6), (6, 24, 310, 311), (1, 2, 25, 22), (22, 25, 26, 23), (23, 26, 27, 24), (24, 27, 309, 310), (2, 3, 28, 25), (25, 28, 29, 26), (26, 29, 30, 27), (27, 30, 308, 309), (3, 304, 305, 28), (28, 305, 306, 29), (29, 306, 307, 30), (30, 307, 383, 308), (0, 4, 31, 7), (7, 31, 32, 8), (8, 32, 33, 9), (9, 33, 317, 318), (4, 5, 34, 31), (31, 34, 35, 32), (32, 35, 36, 33), (33, 36, 316, 317), (5, 6, 37, 34), (34, 37, 38, 35), (35, 38, 39, 36), (36, 39, 315, 316), (6, 311, 312, 37), (37, 312, 313, 38), (38, 313, 314, 39), (39, 314, 379, 315), (0, 7, 40, 10), (10, 40, 41, 11), (11, 41, 42, 12), (12, 42, 296, 297), (7, 8, 43, 40), (40, 43, 44, 41), (41, 44, 45, 42), (42, 45, 295, 296), (8, 9, 46, 43), (43, 46, 47, 44), (44, 47, 48, 45), (45, 48, 294, 295), (9, 318, 319, 46), (46, 319, 320, 47), (47, 320, 321, 48), (48, 321, 378, 294), (49, 59, 62, 50), (50, 62, 63, 51), (51, 63, 64, 52), (52, 64, 324, 325), (59, 60, 65, 62), (62, 65, 66, 63), (63, 66, 67, 64), (64, 67, 323, 324), (60, 61, 68, 65), (65, 68, 69, 66), (66, 69, 70, 67), (67, 70, 322, 323), (61, 311, 310, 68), (68, 310, 309, 69), (69, 309, 308, 70), (70, 308, 383, 322), (49, 50, 71, 53), (53, 71, 72, 54), (54, 72, 73, 55), (55, 73, 331, 332), (50, 51, 74, 71), (71, 74, 75, 72), (72, 75, 76, 73), (73, 76, 330, 331), (51, 52, 77, 74), (74, 77, 78, 75), (75, 78, 79, 76), (76, 79, 329, 330), (52, 325, 326, 77), (77, 326, 327, 78), (78, 327, 328, 79), (79, 328, 384, 329), (49, 53, 80, 56), (56, 80, 81, 57), (57, 81, 82, 58), (58, 82, 338, 339), (53, 54, 83, 80), (80, 83, 84, 81), (81, 84, 85, 82), (82, 85, 337, 338), (54, 55, 86, 83), (83, 86, 87, 84), (84, 87, 88, 85), (85, 88, 336, 337), (55, 332, 333, 86), (86, 333, 334, 87), (87, 334, 335, 88), (88, 335, 380, 336), (49, 56, 89, 59), (59, 89, 90, 60), (60, 90, 91, 61), (61, 91, 312, 311), (56, 57, 92, 89), (89, 92, 93, 90), (90, 93, 94, 91), (91, 94, 313, 312), (57, 58, 95, 92), (92, 95, 96, 93), (93, 96, 97, 94), (94, 97, 314, 313), (58, 339, 340, 95), (95, 340, 341, 96), (96, 341, 342, 97), (97, 342, 379, 314), (98, 108, 111, 99), (99, 111, 112, 100), (100, 112, 113, 101), (101, 113, 345, 346), (108, 109, 114, 111), (111, 114, 115, 112), (112, 115, 116, 113), (113, 116, 344, 345), (109, 110, 117, 114), (114, 117, 118, 115), (115, 118, 119, 116), (116, 119, 343, 344), (110, 332, 331, 117), (117, 331, 330, 118), (118, 330, 329, 119), (119, 329, 384, 343), (98, 99, 120, 102), (102, 120, 121, 103), (103, 121, 122, 104), (104, 122, 352, 353), (99, 100, 123, 120), (120, 123, 124, 121), (121, 124, 125, 122), (122, 125, 351, 352), (100, 101, 126, 123), (123, 126, 127, 124), (124, 127, 128, 125), (125, 128, 350, 351), (101, 346, 347, 126), (126, 347, 348, 127), (127, 348, 349, 128), (128, 349, 385, 350), (98, 102, 129, 105), (105, 129, 130, 106), (106, 130, 131, 107), (107, 131, 359, 360), (102, 103, 132, 129), (129, 132, 133, 130), (130, 133, 134, 131), (131, 134, 358, 359), (103, 104, 135, 132), (132, 135, 136, 133), (133, 136, 137, 134), (134, 137, 357, 358), (104, 353, 354, 135), (135, 354, 355, 136), (136, 355, 356, 137), (137, 356, 381, 357), (98, 105, 138, 108), (108, 138, 139, 109), (109, 139, 140, 110), (110, 140, 333, 332), (105, 106, 141, 138), (138, 141, 142, 139), (139, 142, 143, 140), (140, 143, 334, 333), (106, 107, 144, 141), (141, 144, 145, 142), (142, 145, 146, 143), (143, 146, 335, 334), (107, 360, 361, 144), (144, 361, 362, 145), (145, 362, 363, 146), (146, 363, 380, 335), (147, 157, 160, 148), (148, 160, 161, 149), (149, 161, 162, 150), (150, 162, 366, 367), (157, 158, 163, 160), (160, 163, 164, 161), (161, 164, 165, 162), (162, 165, 365, 366), (158, 159, 166, 163), (163, 166, 167, 164), (164, 167, 168, 165), (165, 168, 364, 365), (159, 353, 352, 166), (166, 352, 351, 167), (167, 351, 350, 168), (168, 350, 385, 364), (147, 148, 169, 151), (151, 169, 170, 152), (152, 170, 171, 153), (153, 171, 298, 297), (148, 149, 172, 169), (169, 172, 173, 170), (170, 173, 174, 171), (171, 174, 299, 298), (149, 150, 175, 172), (172, 175, 176, 173), (173, 176, 177, 174), (174, 177, 300, 299), (150, 367, 368, 175), (175, 368, 369, 176), (176, 369, 370, 177), (177, 370, 382, 300), (147, 151, 178, 154), (154, 178, 179, 155), (155, 179, 180, 156), (156, 180, 373, 374), (151, 152, 181, 178), (178, 181, 182, 179), (179, 182, 183, 180), (180, 183, 372, 373), (152, 153, 184, 181), (181, 184, 185, 182), (182, 185, 186, 183), (183, 186, 371, 372), (153, 297, 296, 184), (184, 296, 295, 185), (185, 295, 294, 186), (186, 294, 378, 371), (147, 154, 187, 157), (157, 187, 188, 158), (158, 188, 189, 159), (159, 189, 354, 353), (154, 155, 190, 187), (187, 190, 191, 188), (188, 191, 192, 189), (189, 192, 355, 354), (155, 156, 193, 190), (190, 193, 194, 191), (191, 194, 195, 192), (192, 195, 356, 355), (156, 374, 375, 193), (193, 375, 376, 194), (194, 376, 377, 195), (195, 377, 381, 356), (196, 206, 209, 197), (197, 209, 210, 198), (198, 210, 211, 199), (199, 211, 319, 318), (206, 207, 212, 209), (209, 212, 213, 210), (210, 213, 214, 211), (211, 214, 320, 319), (207, 208, 215, 212), (212, 215, 216, 213), (213, 216, 217, 214), (214, 217, 321, 320), (208, 374, 373, 215), (215, 373, 372, 216), (216, 372, 371, 217), (217, 371, 378, 321), (196, 197, 218, 200), (200, 218, 219, 201), (201, 219, 220, 202), (202, 220, 340, 339), (197, 198, 221, 218), (218, 221, 222, 219), (219, 222, 223, 220), (220, 223, 341, 340), (198, 199, 224, 221), (221, 224, 225, 222), (222, 225, 226, 223), (223, 226, 342, 341), (199, 318, 317, 224), (224, 317, 316, 225), (225, 316, 315, 226), (226, 315, 379, 342), (196, 200, 227, 203), (203, 227, 228, 204), (204, 228, 229, 205), (205, 229, 361, 360), (200, 201, 230, 227), (227, 230, 231, 228), (228, 231, 232, 229), (229, 232, 362, 361), (201, 202, 233, 230), (230, 233, 234, 231), (231, 234, 235, 232), (232, 235, 363, 362), (202, 339, 338, 233), (233, 338, 337, 234), (234, 337, 336, 235), (235, 336, 380, 363), (196, 203, 236, 206), (206, 236, 237, 207), (207, 237, 238, 208), (208, 238, 375, 374), (203, 204, 239, 236), (236, 239, 240, 237), (237, 240, 241, 238), (238, 241, 376, 375), (204, 205, 242, 239), (239, 242, 243, 240), (240, 243, 244, 241), (241, 244, 377, 376), (205, 360, 359, 242), (242, 359, 358, 243), (243, 358, 357, 244), (244, 357, 381, 377), (245, 255, 258, 246), (246, 258, 259, 247), (247, 259, 260, 248), (248, 260, 347, 346), (255, 256, 261, 258), (258, 261, 262, 259), (259, 262, 263, 260), (260, 263, 348, 347), (256, 257, 264, 261), (261, 264, 265, 262), (262, 265, 266, 263), (263, 266, 349, 348), (257, 367, 366, 264), (264, 366, 365, 265), (265, 365, 364, 266), (266, 364, 385, 349), (245, 246, 267, 249), (249, 267, 268, 250), (250, 268, 269, 251), (251, 269, 326, 325), (246, 247, 270, 267), (267, 270, 271, 268), (268, 271, 272, 269), (269, 272, 327, 326), (247, 248, 273, 270), (270, 273, 274, 271), (271, 274, 275, 272), (272, 275, 328, 327), (248, 346, 345, 273), (273, 345, 344, 274), (274, 344, 343, 275), (275, 343, 384, 328), (245, 249, 276, 252), (252, 276, 277, 253), (253, 277, 278, 254), (254, 278, 305, 304), (249, 250, 279, 276), (276, 279, 280, 277), (277, 280, 281, 278), (278, 281, 306, 305), (250, 251, 282, 279), (279, 282, 283, 280), (280, 283, 284, 281), (281, 284, 307, 306), (251, 325, 324, 282), (282, 324, 323, 283), (283, 323, 322, 284), (284, 322, 383, 307), (245, 252, 285, 255), (255, 285, 286, 256), (256, 286, 287, 257), (257, 287, 368, 367), (252, 253, 288, 285), (285, 288, 289, 286), (286, 289, 290, 287), (287, 290, 369, 368), (253, 254, 291, 288), (288, 291, 292, 289), (289, 292, 293, 290), (290, 293, 370, 369), (254, 304, 303, 291), (291, 303, 302, 292), (292, 302, 301, 293), (293, 301, 382, 370)])
me_cube_002.polygons.foreach_set('use_smooth', [True] * 384)
_uv = me_cube_002.uv_layers.new(name='UVMap')
_uv.uv.foreach_set('vector', [0.5, 0.5, 0.5416, 0.5, 0.5416, 0.4584, 0.5, 0.4584, 0.5, 0.4584, 0.5416, 0.4584, 0.5416, 0.4168, 0.5, 0.4168, 0.5, 0.4168, 0.5416, 0.4168, 0.5416, 0.3751, 0.5, 0.3751, 0.5, 0.3751, 0.5416, 0.3751, 0.5416, 0.3335, 0.5, 0.3335, 0.5416, 0.5, 0.5832, 0.5, 0.5832, 0.4584, 0.5416, 0.4584, 0.5416, 0.4584, 0.5832, 0.4584, 0.5832, 0.4168, 0.5416, 0.4168, 0.5416, 0.4168, 0.5832, 0.4168, 0.5832, 0.3751, 0.5416, 0.3751, 0.5416, 0.3751, 0.5832, 0.3751, 0.5832, 0.3335, 0.5416, 0.3335, 0.5832, 0.5, 0.6249, 0.5, 0.6249, 0.4584, 0.5832, 0.4584, 0.5832, 0.4584, 0.6249, 0.4584, 0.6249, 0.4168, 0.5832, 0.4168, 0.5832, 0.4168, 0.6249, 0.4168, 0.6249, 0.3751, 0.5832, 0.3751, 0.5832, 0.3751, 0.6249, 0.3751, 0.6249, 0.3335, 0.5832, 0.3335, 0.6249, 0.5, 0.6665, 0.5, 0.6665, 0.4584, 0.6249, 0.4584, 0.6249, 0.4584, 0.6665, 0.4584, 0.6665, 0.4168, 0.6249, 0.4168, 0.6249, 0.4168, 0.6665, 0.4168, 0.6665, 0.3751, 0.6249, 0.3751, 0.6249, 0.3751, 0.6665, 0.3751, 0.6665, 0.3335, 0.6249, 0.3335, 0.5, 0.5, 0.5, 0.4584, 0.4584, 0.4584, 0.4584, 0.5, 0.4584, 0.5, 0.4584, 0.4584, 0.4168, 0.4584, 0.4168, 0.5, 0.4168, 0.5, 0.4168, 0.4584, 0.3751, 0.4584, 0.3751, 0.5, 0.3751, 0.5, 0.3751, 0.4584, 0.3335, 0.4584, 0.3335, 0.5, 0.5, 0.4584, 0.5, 0.4168, 0.4584, 0.4168, 0.4584, 0.4584, 0.4584, 0.4584, 0.4584, 0.4168, 0.4168, 0.4168, 0.4168, 0.4584, 0.4168, 0.4584, 0.4168, 0.4168, 0.3751, 0.4168, 0.3751, 0.4584, 0.3751, 0.4584, 0.3751, 0.4168, 0.3335, 0.4168, 0.3335, 0.4584, 0.5, 0.4168, 0.5, 0.3751, 0.4584, 0.3751, 0.4584, 0.4168, 0.4584, 0.4168, 0.4584, 0.3751, 0.4168, 0.3751, 0.4168, 0.4168, 0.4168, 0.4168, 0.4168, 0.3751, 0.3751, 0.3751, 0.3751, 0.4168, 0.3751, 0.4168, 0.3751, 0.3751, 0.3335, 0.3751, 0.3335, 0.4168, 0.5, 0.3751, 0.5, 0.3335, 0.4584, 0.3335, 0.4584, 0.3751, 0.4584, 0.3751, 0.4584, 0.3335, 0.4168, 0.3335, 0.4168, 0.3751, 0.4168, 0.3751, 0.4168, 0.3335, 0.3751, 0.3335, 0.3751, 0.3751, 0.3751, 0.3751, 0.3751, 0.3335, 0.3335, 0.3335, 0.3335, 0.3751, 0.5, 0.5, 0.4584, 0.5, 0.4584, 0.5416, 0.5, 0.5416, 0.5, 0.5416, 0.4584, 0.5416, 0.4584, 0.5832, 0.5, 0.5832, 0.5, 0.5832, 0.4584, 0.5832, 0.4584, 0.6249, 0.5, 0.6249, 0.5, 0.6249, 0.4584, 0.6249, 0.4584, 0.6665, 0.5, 0.6665, 0.4584, 0.5, 0.4168, 0.5, 0.4168, 0.5416, 0.4584, 0.5416, 0.4584, 0.5416, 0.4168, 0.5416, 0.4168, 0.5832, 0.4584, 0.5832, 0.4584, 0.5832, 0.4168, 0.5832, 0.4168, 0.6249, 0.4584, 0.6249, 0.4584, 0.6249, 0.4168, 0.6249, 0.4168, 0.6665, 0.4584, 0.6665, 0.4168, 0.5, 0.3751, 0.5, 0.3751, 0.5416, 0.4168, 0.5416, 0.4168, 0.5416, 0.3751, 0.5416, 0.3751, 0.5832, 0.4168, 0.5832, 0.4168, 0.5832, 0.3751, 0.5832, 0.3751, 0.6249, 0.4168, 0.6249, 0.4168, 0.6249, 0.3751, 0.6249, 0.3751, 0.6665, 0.4168, 0.6665, 0.3751, 0.5, 0.3335, 0.5, 0.3335, 0.5416, 0.3751, 0.5416, 0.3751, 0.5416, 0.3335, 0.5416, 0.3335, 0.5832, 0.3751, 0.5832, 0.3751, 0.5832, 0.3335, 0.5832, 0.3335, 0.6249, 0.3751, 0.6249, 0.3751, 0.6249, 0.3335, 0.6249, 0.3335, 0.6665, 0.3751, 0.6665, 0.5, 0.5, 0.5, 0.5416, 0.5416, 0.5416, 0.5416, 0.5, 0.5416, 0.5, 0.5416, 0.5416, 0.5832, 0.5416, 0.5832, 0.5, 0.5832, 0.5, 0.5832, 0.5416, 0.6249, 0.5416, 0.6249, 0.5, 0.6249, 0.5, 0.6249, 0.5416, 0.6665, 0.5416, 0.6665, 0.5, 0.5, 0.5416, 0.5, 0.5832, 0.5416, 0.5832, 0.5416, 0.5416, 0.5416, 0.5416, 0.5416, 0.5832, 0.5832, 0.5832, 0.5832, 0.5416, 0.5832, 0.5416, 0.5832, 0.5832, 0.6249, 0.5832, 0.6249, 0.5416, 0.6249, 0.5416, 0.6249, 0.5832, 0.6665, 0.5832, 0.6665, 0.5416, 0.5, 0.5832, 0.5, 0.6249, 0.5416, 0.6249, 0.5416, 0.5832, 0.5416, 0.5832, 0.5416, 0.6249, 0.5832, 0.6249, 0.5832, 0.5832, 0.5832, 0.5832, 0.5832, 0.6249, 0.6249, 0.6249, 0.6249, 0.5832, 0.6249, 0.5832, 0.6249, 0.6249, 0.6665, 0.6249, 0.6665, 0.5832, 0.5, 0.6249, 0.5, 0.6665, 0.5416, 0.6665, 0.5416, 0.6249, 0.5416, 0.6249, 0.5416, 0.6665, 0.5832, 0.6665, 0.5832, 0.6249, 0.5832, 0.6249, 0.5832, 0.6665, 0.6249, 0.6665, 0.6249, 0.6249, 0.6249, 0.6249, 0.6249, 0.6665, 0.6665, 0.6665, 0.6665, 0.6249, 0.1667, 0.1667, 0.2083, 0.1667, 0.2083, 0.125, 0.1667, 0.125, 0.1667, 0.125, 0.2083, 0.125, 0.2083, 0.08343, 0.1667, 0.08343, 0.1667, 0.08343, 0.2083, 0.08343, 0.2083, 0.04182, 0.1667, 0.04182, 0.1667, 0.04182, 0.2083, 0.04182, 0.2083, 0.0001998, 0.1667, 0.0001998, 0.2083, 0.1667, 0.2499, 0.1667, 0.2499, 0.125, 0.2083, 0.125, 0.2083, 0.125, 0.2499, 0.125, 0.2499, 0.08343, 0.2083, 0.08343, 0.2083, 0.08343, 0.2499, 0.08343, 0.2499, 0.04182, 0.2083, 0.04182, 0.2083, 0.04182, 0.2499, 0.04182, 0.2499, 0.0001998, 0.2083, 0.0001998, 0.2499, 0.1667, 0.2915, 0.1667, 0.2915, 0.125, 0.2499, 0.125, 0.2499, 0.125, 0.2915, 0.125, 0.2915, 0.08343, 0.2499, 0.08343, 0.2499, 0.08343, 0.2915, 0.08343, 0.2915, 0.04182, 0.2499, 0.04182, 0.2499, 0.04182, 0.2915, 0.04182, 0.2915, 0.0001998, 0.2499, 0.0001998, 0.2915, 0.1667, 0.3331, 0.1667, 0.3331, 0.125, 0.2915, 0.125, 0.2915, 0.125, 0.3331, 0.125, 0.3331, 0.08343, 0.2915, 0.08343, 0.2915, 0.08343, 0.3331, 0.08343, 0.3331, 0.04182, 0.2915, 0.04182, 0.2915, 0.04182, 0.3331, 0.04182, 0.3331, 0.0001998, 0.2915, 0.0001998, 0.1667, 0.1667, 0.1667, 0.125, 0.125, 0.125, 0.125, 0.1667, 0.125, 0.1667, 0.125, 0.125, 0.08343, 0.125, 0.08343, 0.1667, 0.08343, 0.1667, 0.08343, 0.125, 0.04182, 0.125, 0.04182, 0.1667, 0.04182, 0.1667, 0.04182, 0.125, 0.0001998, 0.125, 0.0001998, 0.1667, 0.1667, 0.125, 0.1667, 0.08343, 0.125, 0.08343, 0.125, 0.125, 0.125, 0.125, 0.125, 0.08343, 0.08343, 0.08343, 0.08343, 0.125, 0.08343, 0.125, 0.08343, 0.08343, 0.04182, 0.08343, 0.04182, 0.125, 0.04182, 0.125, 0.04182, 0.08343, 0.0001998, 0.08343, 0.0001998, 0.125, 0.1667, 0.08343, 0.1667, 0.04182, 0.125, 0.04182, 0.125, 0.08343, 0.125, 0.08343, 0.125, 0.04182, 0.08343, 0.04182, 0.08343, 0.08343, 0.08343, 0.08343, 0.08343, 0.04182, 0.04182, 0.04182, 0.04182, 0.08343, 0.04182, 0.08343, 0.04182, 0.04182, 0.0001998, 0.04182, 0.0001998, 0.08343, 0.1667, 0.04182, 0.1667, 0.0001998, 0.125, 0.0001998, 0.125, 0.04182, 0.125, 0.04182, 0.125, 0.0001998, 0.08343, 0.0001998, 0.08343, 0.04182, 0.08343, 0.04182, 0.08343, 0.0001998, 0.04182, 0.0001998, 0.04182, 0.04182, 0.04182, 0.04182, 0.04182, 0.0001998, 0.0001998, 0.0001998, 0.0001998, 0.04182, 0.1667, 0.1667, 0.125, 0.1667, 0.125, 0.2083, 0.1667, 0.2083, 0.1667, 0.2083, 0.125, 0.2083, 0.125, 0.2499, 0.1667, 0.2499, 0.1667, 0.2499, 0.125, 0.2499, 0.125, 0.2915, 0.1667, 0.2915, 0.1667, 0.2915, 0.125, 0.2915, 0.125, 0.3331, 0.1667, 0.3331, 0.125, 0.1667, 0.08343, 0.1667, 0.08343, 0.2083, 0.125, 0.2083, 0.125, 0.2083, 0.08343, 0.2083, 0.08343, 0.2499, 0.125, 0.2499, 0.125, 0.2499, 0.08343, 0.2499, 0.08343, 0.2915, 0.125, 0.2915, 0.125, 0.2915, 0.08343, 0.2915, 0.08343, 0.3331, 0.125, 0.3331, 0.08343, 0.1667, 0.04182, 0.1667, 0.04182, 0.2083, 0.08343, 0.2083, 0.08343, 0.2083, 0.04182, 0.2083, 0.04182, 0.2499, 0.08343, 0.2499, 0.08343, 0.2499, 0.04182, 0.2499, 0.04182, 0.2915, 0.08343, 0.2915, 0.08343, 0.2915, 0.04182, 0.2915, 0.04182, 0.3331, 0.08343, 0.3331, 0.04182, 0.1667, 0.0001998, 0.1667, 0.0001998, 0.2083, 0.04182, 0.2083, 0.04182, 0.2083, 0.0001998, 0.2083, 0.0001998, 0.2499, 0.04182, 0.2499, 0.04182, 0.2499, 0.0001998, 0.2499, 0.0001998, 0.2915, 0.04182, 0.2915, 0.04182, 0.2915, 0.0001998, 0.2915, 0.0001998, 0.3331, 0.04182, 0.3331, 0.1667, 0.1667, 0.1667, 0.2083, 0.2083, 0.2083, 0.2083, 0.1667, 0.2083, 0.1667, 0.2083, 0.2083, 0.2499, 0.2083, 0.2499, 0.1667, 0.2499, 0.1667, 0.2499, 0.2083, 0.2915, 0.2083, 0.2915, 0.1667, 0.2915, 0.1667, 0.2915, 0.2083, 0.3331, 0.2083, 0.3331, 0.1667, 0.1667, 0.2083, 0.1667, 0.2499, 0.2083, 0.2499, 0.2083, 0.2083, 0.2083, 0.2083, 0.2083, 0.2499, 0.2499, 0.2499, 0.2499, 0.2083, 0.2499, 0.2083, 0.2499, 0.2499, 0.2915, 0.2499, 0.2915, 0.2083, 0.2915, 0.2083, 0.2915, 0.2499, 0.3331, 0.2499, 0.3331, 0.2083, 0.1667, 0.2499, 0.1667, 0.2915, 0.2083, 0.2915, 0.2083, 0.2499, 0.2083, 0.2499, 0.2083, 0.2915, 0.2499, 0.2915, 0.2499, 0.2499, 0.2499, 0.2499, 0.2499, 0.2915, 0.2915, 0.2915, 0.2915, 0.2499, 0.2915, 0.2499, 0.2915, 0.2915, 0.3331, 0.2915, 0.3331, 0.2499, 0.1667, 0.2915, 0.1667, 0.3331, 0.2083, 0.3331, 0.2083, 0.2915, 0.2083, 0.2915, 0.2083, 0.3331, 0.2499, 0.3331, 0.2499, 0.2915, 0.2499, 0.2915, 0.2499, 0.3331, 0.2915, 0.3331, 0.2915, 0.2915, 0.2915, 0.2915, 0.2915, 0.3331, 0.3331, 0.3331, 0.3331, 0.2915, 0.1667, 0.8333, 0.125, 0.8333, 0.125, 0.7917, 0.1667, 0.7917, 0.1667, 0.7917, 0.125, 0.7917, 0.125, 0.7501, 0.1667, 0.7501, 0.1667, 0.7501, 0.125, 0.7501, 0.125, 0.7085, 0.1667, 0.7085, 0.1667, 0.7085, 0.125, 0.7085, 0.125, 0.6669, 0.1667, 0.6669, 0.125, 0.8333, 0.08343, 0.8333, 0.08343, 0.7917, 0.125, 0.7917, 0.125, 0.7917, 0.08343, 0.7917, 0.08343, 0.7501, 0.125, 0.7501, 0.125, 0.7501, 0.08343, 0.7501, 0.08343, 0.7085, 0.125, 0.7085, 0.125, 0.7085, 0.08343, 0.7085, 0.08343, 0.6669, 0.125, 0.6669, 0.08343, 0.8333, 0.04182, 0.8333, 0.04182, 0.7917, 0.08343, 0.7917, 0.08343, 0.7917, 0.04182, 0.7917, 0.04182, 0.7501, 0.08343, 0.7501, 0.08343, 0.7501, 0.04182, 0.7501, 0.04182, 0.7085, 0.08343, 0.7085, 0.08343, 0.7085, 0.04182, 0.7085, 0.04182, 0.6669, 0.08343, 0.6669, 0.04182, 0.8333, 0.0001998, 0.8333, 0.0001998, 0.7917, 0.04182, 0.7917, 0.04182, 0.7917, 0.0001998, 0.7917, 0.0001998, 0.7501, 0.04182, 0.7501, 0.04182, 0.7501, 0.0001998, 0.7501, 0.0001998, 0.7085, 0.04182, 0.7085, 0.04182, 0.7085, 0.0001998, 0.7085, 0.0001998, 0.6669, 0.04182, 0.6669, 0.1667, 0.8333, 0.1667, 0.7917, 0.2083, 0.7917, 0.2083, 0.8333, 0.2083, 0.8333, 0.2083, 0.7917, 0.2499, 0.7917, 0.2499, 0.8333, 0.2499, 0.8333, 0.2499, 0.7917, 0.2915, 0.7917, 0.2915, 0.8333, 0.2915, 0.8333, 0.2915, 0.7917, 0.3331, 0.7917, 0.3331, 0.8333, 0.1667, 0.7917, 0.1667, 0.7501, 0.2083, 0.7501, 0.2083, 0.7917, 0.2083, 0.7917, 0.2083, 0.7501, 0.2499, 0.7501, 0.2499, 0.7917, 0.2499, 0.7917, 0.2499, 0.7501, 0.2915, 0.7501, 0.2915, 0.7917, 0.2915, 0.7917, 0.2915, 0.7501, 0.3331, 0.7501, 0.3331, 0.7917, 0.1667, 0.7501, 0.1667, 0.7085, 0.2083, 0.7085, 0.2083, 0.7501, 0.2083, 0.7501, 0.2083, 0.7085, 0.2499, 0.7085, 0.2499, 0.7501, 0.2499, 0.7501, 0.2499, 0.7085, 0.2915, 0.7085, 0.2915, 0.7501, 0.2915, 0.7501, 0.2915, 0.7085, 0.3331, 0.7085, 0.3331, 0.7501, 0.1667, 0.7085, 0.1667, 0.6669, 0.2083, 0.6669, 0.2083, 0.7085, 0.2083, 0.7085, 0.2083, 0.6669, 0.2499, 0.6669, 0.2499, 0.7085, 0.2499, 0.7085, 0.2499, 0.6669, 0.2915, 0.6669, 0.2915, 0.7085, 0.2915, 0.7085, 0.2915, 0.6669, 0.3331, 0.6669, 0.3331, 0.7085, 0.1667, 0.8333, 0.2083, 0.8333, 0.2083, 0.8749, 0.1667, 0.875, 0.1667, 0.875, 0.2083, 0.8749, 0.2083, 0.9166, 0.1667, 0.9166, 0.1667, 0.9166, 0.2083, 0.9166, 0.2083, 0.9582, 0.1667, 0.9582, 0.1667, 0.9582, 0.2083, 0.9582, 0.2083, 0.9998, 0.1667, 0.9998, 0.2083, 0.8333, 0.2499, 0.8333, 0.2499, 0.8749, 0.2083, 0.8749, 0.2083, 0.8749, 0.2499, 0.8749, 0.2499, 0.9166, 0.2083, 0.9166, 0.2083, 0.9166, 0.2499, 0.9166, 0.2499, 0.9582, 0.2083, 0.9582, 0.2083, 0.9582, 0.2499, 0.9582, 0.2499, 0.9998, 0.2083, 0.9998, 0.2499, 0.8333, 0.2915, 0.8333, 0.2915, 0.8749, 0.2499, 0.8749, 0.2499, 0.8749, 0.2915, 0.8749, 0.2915, 0.9166, 0.2499, 0.9166, 0.2499, 0.9166, 0.2915, 0.9166, 0.2915, 0.9582, 0.2499, 0.9582, 0.2499, 0.9582, 0.2915, 0.9582, 0.2915, 0.9998, 0.2499, 0.9998, 0.2915, 0.8333, 0.3331, 0.8333, 0.3331, 0.8749, 0.2915, 0.8749, 0.2915, 0.8749, 0.3331, 0.8749, 0.3331, 0.9166, 0.2915, 0.9166, 0.2915, 0.9166, 0.3331, 0.9166, 0.3331, 0.9582, 0.2915, 0.9582, 0.2915, 0.9582, 0.3331, 0.9582, 0.3331, 0.9998, 0.2915, 0.9998, 0.1667, 0.8333, 0.1667, 0.875, 0.125, 0.875, 0.125, 0.8333, 0.125, 0.8333, 0.125, 0.875, 0.08343, 0.875, 0.08343, 0.8333, 0.08343, 0.8333, 0.08343, 0.875, 0.04182, 0.875, 0.04182, 0.8333, 0.04182, 0.8333, 0.04182, 0.875, 0.0001998, 0.8749, 0.0001998, 0.8333, 0.1667, 0.875, 0.1667, 0.9166, 0.125, 0.9166, 0.125, 0.875, 0.125, 0.875, 0.125, 0.9166, 0.08343, 0.9166, 0.08343, 0.875, 0.08343, 0.875, 0.08343, 0.9166, 0.04182, 0.9166, 0.04182, 0.875, 0.04182, 0.875, 0.04182, 0.9166, 0.0001998, 0.9166, 0.0001998, 0.8749, 0.1667, 0.9166, 0.1667, 0.9582, 0.125, 0.9582, 0.125, 0.9166, 0.125, 0.9166, 0.125, 0.9582, 0.08343, 0.9582, 0.08343, 0.9166, 0.08343, 0.9166, 0.08343, 0.9582, 0.04182, 0.9582, 0.04182, 0.9166, 0.04182, 0.9166, 0.04182, 0.9582, 0.0001998, 0.9582, 0.0001998, 0.9166, 0.1667, 0.9582, 0.1667, 0.9998, 0.125, 0.9998, 0.125, 0.9582, 0.125, 0.9582, 0.125, 0.9998, 0.08343, 0.9998, 0.08343, 0.9582, 0.08343, 0.9582, 0.08343, 0.9998, 0.04182, 0.9998, 0.04182, 0.9582, 0.04182, 0.9582, 0.04182, 0.9998, 0.0001998, 0.9998, 0.0001998, 0.9582, 0.8333, 0.1667, 0.7917, 0.1667, 0.7917, 0.125, 0.8333, 0.125, 0.8333, 0.125, 0.7917, 0.125, 0.7917, 0.08343, 0.8333, 0.08343, 0.8333, 0.08343, 0.7917, 0.08343, 0.7917, 0.04182, 0.8333, 0.04182, 0.8333, 0.04182, 0.7917, 0.04182, 0.7917, 0.0001998, 0.8333, 0.0001998, 0.7917, 0.1667, 0.7501, 0.1667, 0.7501, 0.125, 0.7917, 0.125, 0.7917, 0.125, 0.7501, 0.125, 0.7501, 0.08343, 0.7917, 0.08343, 0.7917, 0.08343, 0.7501, 0.08343, 0.7501, 0.04182, 0.7917, 0.04182, 0.7917, 0.04182, 0.7501, 0.04182, 0.7501, 0.0001998, 0.7917, 0.0001998, 0.7501, 0.1667, 0.7085, 0.1667, 0.7085, 0.125, 0.7501, 0.125, 0.7501, 0.125, 0.7085, 0.125, 0.7085, 0.08343, 0.7501, 0.08343, 0.7501, 0.08343, 0.7085, 0.08343, 0.7085, 0.04182, 0.7501, 0.04182, 0.7501, 0.04182, 0.7085, 0.04182, 0.7085, 0.0001998, 0.7501, 0.0001998, 0.7085, 0.1667, 0.6669, 0.1667, 0.6669, 0.125, 0.7085, 0.125, 0.7085, 0.125, 0.6669, 0.125, 0.6669, 0.08343, 0.7085, 0.08343, 0.7085, 0.08343, 0.6669, 0.08343, 0.6669, 0.04182, 0.7085, 0.04182, 0.7085, 0.04182, 0.6669, 0.04182, 0.6669, 0.0001998, 0.7085, 0.0001998, 0.8333, 0.1667, 0.8333, 0.125, 0.8749, 0.125, 0.8749, 0.1667, 0.8749, 0.1667, 0.8749, 0.125, 0.9166, 0.125, 0.9166, 0.1667, 0.9166, 0.1667, 0.9166, 0.125, 0.9582, 0.125, 0.9582, 0.1667, 0.9582, 0.1667, 0.9582, 0.125, 0.9998, 0.125, 0.9998, 0.1667, 0.8333, 0.125, 0.8333, 0.08343, 0.8749, 0.08343, 0.8749, 0.125, 0.8749, 0.125, 0.8749, 0.08343, 0.9166, 0.08343, 0.9166, 0.125, 0.9166, 0.125, 0.9166, 0.08343, 0.9582, 0.08343, 0.9582, 0.125, 0.9582, 0.125, 0.9582, 0.08343, 0.9998, 0.08343, 0.9998, 0.125, 0.8333, 0.08343, 0.8333, 0.04182, 0.8749, 0.04182, 0.8749, 0.08343, 0.8749, 0.08343, 0.8749, 0.04182, 0.9166, 0.04182, 0.9166, 0.08343, 0.9166, 0.08343, 0.9166, 0.04182, 0.9582, 0.04182, 0.9582, 0.08343, 0.9582, 0.08343, 0.9582, 0.04182, 0.9998, 0.04182, 0.9998, 0.08343, 0.8333, 0.04182, 0.8333, 0.0001998, 0.8749, 0.0001998, 0.8749, 0.04182, 0.8749, 0.04182, 0.8749, 0.0001998, 0.9166, 0.0001998, 0.9166, 0.04182, 0.9166, 0.04182, 0.9166, 0.0001998, 0.9582, 0.0001998, 0.9582, 0.04182, 0.9582, 0.04182, 0.9582, 0.0001998, 0.9998, 0.0001998, 0.9998, 0.04182, 0.8333, 0.1667, 0.8749, 0.1667, 0.875, 0.2083, 0.8333, 0.2083, 0.8333, 0.2083, 0.875, 0.2083, 0.875, 0.2499, 0.8333, 0.2499, 0.8333, 0.2499, 0.875, 0.2499, 0.875, 0.2915, 0.8333, 0.2915, 0.8333, 0.2915, 0.875, 0.2915, 0.8749, 0.3331, 0.8333, 0.3331, 0.8749, 0.1667, 0.9166, 0.1667, 0.9166, 0.2083, 0.875, 0.2083, 0.875, 0.2083, 0.9166, 0.2083, 0.9166, 0.2499, 0.875, 0.2499, 0.875, 0.2499, 0.9166, 0.2499, 0.9166, 0.2915, 0.875, 0.2915, 0.875, 0.2915, 0.9166, 0.2915, 0.9166, 0.3331, 0.8749, 0.3331, 0.9166, 0.1667, 0.9582, 0.1667, 0.9582, 0.2083, 0.9166, 0.2083, 0.9166, 0.2083, 0.9582, 0.2083, 0.9582, 0.2499, 0.9166, 0.2499, 0.9166, 0.2499, 0.9582, 0.2499, 0.9582, 0.2915, 0.9166, 0.2915, 0.9166, 0.2915, 0.9582, 0.2915, 0.9582, 0.3331, 0.9166, 0.3331, 0.9582, 0.1667, 0.9998, 0.1667, 0.9998, 0.2083, 0.9582, 0.2083, 0.9582, 0.2083, 0.9998, 0.2083, 0.9998, 0.2499, 0.9582, 0.2499, 0.9582, 0.2499, 0.9998, 0.2499, 0.9998, 0.2915, 0.9582, 0.2915, 0.9582, 0.2915, 0.9998, 0.2915, 0.9998, 0.3331, 0.9582, 0.3331, 0.8333, 0.1667, 0.8333, 0.2083, 0.7917, 0.2083, 0.7917, 0.1667, 0.7917, 0.1667, 0.7917, 0.2083, 0.7501, 0.2083, 0.7501, 0.1667, 0.7501, 0.1667, 0.7501, 0.2083, 0.7085, 0.2083, 0.7085, 0.1667, 0.7085, 0.1667, 0.7085, 0.2083, 0.6669, 0.2083, 0.6669, 0.1667, 0.8333, 0.2083, 0.8333, 0.2499, 0.7917, 0.2499, 0.7917, 0.2083, 0.7917, 0.2083, 0.7917, 0.2499, 0.7501, 0.2499, 0.7501, 0.2083, 0.7501, 0.2083, 0.7501, 0.2499, 0.7085, 0.2499, 0.7085, 0.2083, 0.7085, 0.2083, 0.7085, 0.2499, 0.6669, 0.2499, 0.6669, 0.2083, 0.8333, 0.2499, 0.8333, 0.2915, 0.7917, 0.2915, 0.7917, 0.2499, 0.7917, 0.2499, 0.7917, 0.2915, 0.7501, 0.2915, 0.7501, 0.2499, 0.7501, 0.2499, 0.7501, 0.2915, 0.7085, 0.2915, 0.7085, 0.2499, 0.7085, 0.2499, 0.7085, 0.2915, 0.6669, 0.2915, 0.6669, 0.2499, 0.8333, 0.2915, 0.8333, 0.3331, 0.7917, 0.3331, 0.7917, 0.2915, 0.7917, 0.2915, 0.7917, 0.3331, 0.7501, 0.3331, 0.7501, 0.2915, 0.7501, 0.2915, 0.7501, 0.3331, 0.7085, 0.3331, 0.7085, 0.2915, 0.7085, 0.2915, 0.7085, 0.3331, 0.6669, 0.3331, 0.6669, 0.2915, 0.5, 0.1667, 0.5, 0.2083, 0.5416, 0.2083, 0.5416, 0.1667, 0.5416, 0.1667, 0.5416, 0.2083, 0.5832, 0.2083, 0.5832, 0.1667, 0.5832, 0.1667, 0.5832, 0.2083, 0.6249, 0.2083, 0.6249, 0.1667, 0.6249, 0.1667, 0.6249, 0.2083, 0.6665, 0.2083, 0.6665, 0.1667, 0.5, 0.2083, 0.5, 0.2499, 0.5416, 0.2499, 0.5416, 0.2083, 0.5416, 0.2083, 0.5416, 0.2499, 0.5832, 0.2499, 0.5832, 0.2083, 0.5832, 0.2083, 0.5832, 0.2499, 0.6249, 0.2499, 0.6249, 0.2083, 0.6249, 0.2083, 0.6249, 0.2499, 0.6665, 0.2499, 0.6665, 0.2083, 0.5, 0.2499, 0.5, 0.2915, 0.5416, 0.2915, 0.5416, 0.2499, 0.5416, 0.2499, 0.5416, 0.2915, 0.5832, 0.2915, 0.5832, 0.2499, 0.5832, 0.2499, 0.5832, 0.2915, 0.6249, 0.2915, 0.6249, 0.2499, 0.6249, 0.2499, 0.6249, 0.2915, 0.6665, 0.2915, 0.6665, 0.2499, 0.5, 0.2915, 0.5, 0.3331, 0.5416, 0.3331, 0.5416, 0.2915, 0.5416, 0.2915, 0.5416, 0.3331, 0.5832, 0.3331, 0.5832, 0.2915, 0.5832, 0.2915, 0.5832, 0.3331, 0.6249, 0.3331, 0.6249, 0.2915, 0.6249, 0.2915, 0.6249, 0.3331, 0.6665, 0.3331, 0.6665, 0.2915, 0.5, 0.1667, 0.5416, 0.1667, 0.5416, 0.125, 0.5, 0.125, 0.5, 0.125, 0.5416, 0.125, 0.5416, 0.08343, 0.5, 0.08343, 0.5, 0.08343, 0.5416, 0.08343, 0.5416, 0.04182, 0.5, 0.04182, 0.5, 0.04182, 0.5416, 0.04182, 0.5416, 0.0001998, 0.5, 0.0001998, 0.5416, 0.1667, 0.5832, 0.1667, 0.5832, 0.125, 0.5416, 0.125, 0.5416, 0.125, 0.5832, 0.125, 0.5832, 0.08343, 0.5416, 0.08343, 0.5416, 0.08343, 0.5832, 0.08343, 0.5832, 0.04182, 0.5416, 0.04182, 0.5416, 0.04182, 0.5832, 0.04182, 0.5832, 0.0001998, 0.5416, 0.0001998, 0.5832, 0.1667, 0.6249, 0.1667, 0.6249, 0.125, 0.5832, 0.125, 0.5832, 0.125, 0.6249, 0.125, 0.6249, 0.08343, 0.5832, 0.08343, 0.5832, 0.08343, 0.6249, 0.08343, 0.6249, 0.04182, 0.5832, 0.04182, 0.5832, 0.04182, 0.6249, 0.04182, 0.6249, 0.0001998, 0.5832, 0.0001998, 0.6249, 0.1667, 0.6665, 0.1667, 0.6665, 0.125, 0.6249, 0.125, 0.6249, 0.125, 0.6665, 0.125, 0.6665, 0.08343, 0.6249, 0.08343, 0.6249, 0.08343, 0.6665, 0.08343, 0.6665, 0.04182, 0.6249, 0.04182, 0.6249, 0.04182, 0.6665, 0.04182, 0.6665, 0.0001998, 0.6249, 0.0001998, 0.5, 0.1667, 0.5, 0.125, 0.4584, 0.125, 0.4584, 0.1667, 0.4584, 0.1667, 0.4584, 0.125, 0.4168, 0.125, 0.4168, 0.1667, 0.4168, 0.1667, 0.4168, 0.125, 0.3751, 0.125, 0.3751, 0.1667, 0.3751, 0.1667, 0.3751, 0.125, 0.3335, 0.125, 0.3335, 0.1667, 0.5, 0.125, 0.5, 0.08343, 0.4584, 0.08343, 0.4584, 0.125, 0.4584, 0.125, 0.4584, 0.08343, 0.4168, 0.08343, 0.4168, 0.125, 0.4168, 0.125, 0.4168, 0.08343, 0.3751, 0.08343, 0.3751, 0.125, 0.3751, 0.125, 0.3751, 0.08343, 0.3335, 0.08343, 0.3335, 0.125, 0.5, 0.08343, 0.5, 0.04182, 0.4584, 0.04182, 0.4584, 0.08343, 0.4584, 0.08343, 0.4584, 0.04182, 0.4168, 0.04182, 0.4168, 0.08343, 0.4168, 0.08343, 0.4168, 0.04182, 0.3751, 0.04182, 0.3751, 0.08343, 0.3751, 0.08343, 0.3751, 0.04182, 0.3335, 0.04182, 0.3335, 0.08343, 0.5, 0.04182, 0.5, 0.0001998, 0.4584, 0.0001998, 0.4584, 0.04182, 0.4584, 0.04182, 0.4584, 0.0001998, 0.4168, 0.0001998, 0.4168, 0.04182, 0.4168, 0.04182, 0.4168, 0.0001998, 0.3751, 0.0001998, 0.3751, 0.04182, 0.3751, 0.04182, 0.3751, 0.0001998, 0.3335, 0.0001998, 0.3335, 0.04182, 0.5, 0.1667, 0.4584, 0.1667, 0.4584, 0.2083, 0.5, 0.2083, 0.5, 0.2083, 0.4584, 0.2083, 0.4584, 0.2499, 0.5, 0.2499, 0.5, 0.2499, 0.4584, 0.2499, 0.4584, 0.2915, 0.5, 0.2915, 0.5, 0.2915, 0.4584, 0.2915, 0.4584, 0.3331, 0.5, 0.3331, 0.4584, 0.1667, 0.4168, 0.1667, 0.4168, 0.2083, 0.4584, 0.2083, 0.4584, 0.2083, 0.4168, 0.2083, 0.4168, 0.2499, 0.4584, 0.2499, 0.4584, 0.2499, 0.4168, 0.2499, 0.4168, 0.2915, 0.4584, 0.2915, 0.4584, 0.2915, 0.4168, 0.2915, 0.4168, 0.3331, 0.4584, 0.3331, 0.4168, 0.1667, 0.3751, 0.1667, 0.3751, 0.2083, 0.4168, 0.2083, 0.4168, 0.2083, 0.3751, 0.2083, 0.3751, 0.2499, 0.4168, 0.2499, 0.4168, 0.2499, 0.3751, 0.2499, 0.3751, 0.2915, 0.4168, 0.2915, 0.4168, 0.2915, 0.3751, 0.2915, 0.3751, 0.3331, 0.4168, 0.3331, 0.3751, 0.1667, 0.3335, 0.1667, 0.3335, 0.2083, 0.3751, 0.2083, 0.3751, 0.2083, 0.3335, 0.2083, 0.3335, 0.2499, 0.3751, 0.2499, 0.3751, 0.2499, 0.3335, 0.2499, 0.3335, 0.2915, 0.3751, 0.2915, 0.3751, 0.2915, 0.3335, 0.2915, 0.3335, 0.3331, 0.3751, 0.3331, 0.1667, 0.5, 0.1667, 0.5416, 0.125, 0.5416, 0.125, 0.5, 0.125, 0.5, 0.125, 0.5416, 0.08343, 0.5416, 0.08343, 0.5, 0.08343, 0.5, 0.08343, 0.5416, 0.04182, 0.5416, 0.04182, 0.5, 0.04182, 0.5, 0.04182, 0.5416, 0.0001998, 0.5416, 0.0001998, 0.5, 0.1667, 0.5416, 0.1667, 0.5832, 0.125, 0.5832, 0.125, 0.5416, 0.125, 0.5416, 0.125, 0.5832, 0.08343, 0.5832, 0.08343, 0.5416, 0.08343, 0.5416, 0.08343, 0.5832, 0.04182, 0.5832, 0.04182, 0.5416, 0.04182, 0.5416, 0.04182, 0.5832, 0.0001998, 0.5832, 0.0001998, 0.5416, 0.1667, 0.5832, 0.1667, 0.6249, 0.125, 0.6249, 0.125, 0.5832, 0.125, 0.5832, 0.125, 0.6249, 0.08343, 0.6249, 0.08343, 0.5832, 0.08343, 0.5832, 0.08343, 0.6249, 0.04182, 0.6249, 0.04182, 0.5832, 0.04182, 0.5832, 0.04182, 0.6249, 0.0001998, 0.6249, 0.0001998, 0.5832, 0.1667, 0.6249, 0.1667, 0.6665, 0.125, 0.6665, 0.125, 0.6249, 0.125, 0.6249, 0.125, 0.6665, 0.08343, 0.6665, 0.08343, 0.6249, 0.08343, 0.6249, 0.08343, 0.6665, 0.04182, 0.6665, 0.04182, 0.6249, 0.04182, 0.6249, 0.04182, 0.6665, 0.0001998, 0.6665, 0.0001998, 0.6249, 0.1667, 0.5, 0.125, 0.5, 0.125, 0.4584, 0.1667, 0.4584, 0.1667, 0.4584, 0.125, 0.4584, 0.125, 0.4168, 0.1667, 0.4168, 0.1667, 0.4168, 0.125, 0.4168, 0.125, 0.3751, 0.1667, 0.3751, 0.1667, 0.3751, 0.125, 0.3751, 0.125, 0.3335, 0.1667, 0.3335, 0.125, 0.5, 0.08343, 0.5, 0.08343, 0.4584, 0.125, 0.4584, 0.125, 0.4584, 0.08343, 0.4584, 0.08343, 0.4168, 0.125, 0.4168, 0.125, 0.4168, 0.08343, 0.4168, 0.08343, 0.3751, 0.125, 0.3751, 0.125, 0.3751, 0.08343, 0.3751, 0.08343, 0.3335, 0.125, 0.3335, 0.08343, 0.5, 0.04182, 0.5, 0.04182, 0.4584, 0.08343, 0.4584, 0.08343, 0.4584, 0.04182, 0.4584, 0.04182, 0.4168, 0.08343, 0.4168, 0.08343, 0.4168, 0.04182, 0.4168, 0.04182, 0.3751, 0.08343, 0.3751, 0.08343, 0.3751, 0.04182, 0.3751, 0.04182, 0.3335, 0.08343, 0.3335, 0.04182, 0.5, 0.0001998, 0.5, 0.0001998, 0.4584, 0.04182, 0.4584, 0.04182, 0.4584, 0.0001998, 0.4584, 0.0001998, 0.4168, 0.04182, 0.4168, 0.04182, 0.4168, 0.0001998, 0.4168, 0.0001998, 0.3751, 0.04182, 0.3751, 0.04182, 0.3751, 0.0001998, 0.3751, 0.0001998, 0.3335, 0.04182, 0.3335, 0.1667, 0.5, 0.1667, 0.4584, 0.2083, 0.4584, 0.2083, 0.5, 0.2083, 0.5, 0.2083, 0.4584, 0.2499, 0.4584, 0.2499, 0.5, 0.2499, 0.5, 0.2499, 0.4584, 0.2915, 0.4584, 0.2915, 0.5, 0.2915, 0.5, 0.2915, 0.4584, 0.3331, 0.4584, 0.3331, 0.5, 0.1667, 0.4584, 0.1667, 0.4168, 0.2083, 0.4168, 0.2083, 0.4584, 0.2083, 0.4584, 0.2083, 0.4168, 0.2499, 0.4168, 0.2499, 0.4584, 0.2499, 0.4584, 0.2499, 0.4168, 0.2915, 0.4168, 0.2915, 0.4584, 0.2915, 0.4584, 0.2915, 0.4168, 0.3331, 0.4168, 0.3331, 0.4584, 0.1667, 0.4168, 0.1667, 0.3751, 0.2083, 0.3751, 0.2083, 0.4168, 0.2083, 0.4168, 0.2083, 0.3751, 0.2499, 0.3751, 0.2499, 0.4168, 0.2499, 0.4168, 0.2499, 0.3751, 0.2915, 0.3751, 0.2915, 0.4168, 0.2915, 0.4168, 0.2915, 0.3751, 0.3331, 0.3751, 0.3331, 0.4168, 0.1667, 0.3751, 0.1667, 0.3335, 0.2083, 0.3335, 0.2083, 0.3751, 0.2083, 0.3751, 0.2083, 0.3335, 0.2499, 0.3335, 0.2499, 0.3751, 0.2499, 0.3751, 0.2499, 0.3335, 0.2915, 0.3335, 0.2915, 0.3751, 0.2915, 0.3751, 0.2915, 0.3335, 0.3331, 0.3335, 0.3331, 0.3751, 0.1667, 0.5, 0.2083, 0.5, 0.2083, 0.5416, 0.1667, 0.5416, 0.1667, 0.5416, 0.2083, 0.5416, 0.2083, 0.5832, 0.1667, 0.5832, 0.1667, 0.5832, 0.2083, 0.5832, 0.2083, 0.6249, 0.1667, 0.6249, 0.1667, 0.6249, 0.2083, 0.6249, 0.2083, 0.6665, 0.1667, 0.6665, 0.2083, 0.5, 0.2499, 0.5, 0.2499, 0.5416, 0.2083, 0.5416, 0.2083, 0.5416, 0.2499, 0.5416, 0.2499, 0.5832, 0.2083, 0.5832, 0.2083, 0.5832, 0.2499, 0.5832, 0.2499, 0.6249, 0.2083, 0.6249, 0.2083, 0.6249, 0.2499, 0.6249, 0.2499, 0.6665, 0.2083, 0.6665, 0.2499, 0.5, 0.2915, 0.5, 0.2915, 0.5416, 0.2499, 0.5416, 0.2499, 0.5416, 0.2915, 0.5416, 0.2915, 0.5832, 0.2499, 0.5832, 0.2499, 0.5832, 0.2915, 0.5832, 0.2915, 0.6249, 0.2499, 0.6249, 0.2499, 0.6249, 0.2915, 0.6249, 0.2915, 0.6665, 0.2499, 0.6665, 0.2915, 0.5, 0.3331, 0.5, 0.3331, 0.5416, 0.2915, 0.5416, 0.2915, 0.5416, 0.3331, 0.5416, 0.3331, 0.5832, 0.2915, 0.5832, 0.2915, 0.5832, 0.3331, 0.5832, 0.3331, 0.6249, 0.2915, 0.6249, 0.2915, 0.6249, 0.3331, 0.6249, 0.3331, 0.6665, 0.2915, 0.6665])
me_cube_002.materials.append(mat_material_002)
me_cube_002.use_remesh_preserve_volume = False
me_cube_002.use_remesh_preserve_attributes = False
me_cube_002.use_mirror_vertex_groups = False
me_cube_002.update()
me_cube_001 = bpy.data.meshes.new('Cube.001')
me_cube_001.from_pydata([(-1.0, -1.0, -1.0), (-1.0, 1.0, -1.0), (1.0, 1.0, -1.0), (1.0, -1.0, -1.0), (-1.0, -1.0, 1.0), (-1.0, 1.0, 1.0), (1.0, 1.0, 1.0), (1.0, -1.0, 1.0)], [], [(4, 5, 1, 0), (5, 6, 2, 1), (6, 7, 3, 2), (7, 4, 0, 3), (0, 1, 2, 3), (7, 6, 5, 4)])
me_cube_001.materials.append(mat_material_001)
me_cube_001.use_remesh_preserve_volume = False
me_cube_001.use_remesh_preserve_attributes = False
me_cube_001.use_mirror_vertex_groups = False
me_cube_001.update()

# ---- objects
ob_corps_chippy = bpy.data.objects.new('Corps Chippy', me_cube_003)
ob_circle = bpy.data.objects.new('Circle', me_circle)
ob_cube_003 = bpy.data.objects.new('Cube.003', me_cube_004)
ob_cone_001 = bpy.data.objects.new('Cone.001', me_cone_001)
ob_cube_005 = bpy.data.objects.new('Cube.005', me_cube_006)
ob_sphere = bpy.data.objects.new('Sphere', me_sphere)
ob_cube_006 = bpy.data.objects.new('Cube.006', me_cube_007)
ob_cube_007 = bpy.data.objects.new('Cube.007', me_cube_008)
ob_cube_004 = bpy.data.objects.new('Cube.004', me_cube_005)
ob_circle_001 = bpy.data.objects.new('Circle.001', me_circle_001)
ob_spot = bpy.data.objects.new('Spot', light_spot)
ob_cube_001 = bpy.data.objects.new('Cube.001', me_cube_002)
ob_cube = bpy.data.objects.new('Cube', me_cube_001)

# ---- transforms, parenting, visibility, modifiers, constraints
ob_corps_chippy.location = (0.8565, 0.1483, 1.406)
ob_corps_chippy.scale = (0.5728, 0.4101, 0.2621)
ob_corps_chippy.lineart.crease_threshold = 0.0
ob_circle.parent = ob_corps_chippy
ob_circle.matrix_parent_inverse = Matrix(((1.746, -1.108e-08, 2.98e-08, -1.744), (2.211e-06, 2.439, 0.0, 18.55), (-2.319e-06, -2.898e-07, 3.815, -19.45), (0.0, 0.0, 0.0, 1.0)))
ob_circle.location = (0.1908, -7.43, 4.175)
ob_circle.rotation_euler = (1.571, -0.0, 0.0)
ob_circle.scale = (0.3196, 0.3196, 0.3196)
ob_circle.lineart.crease_threshold = 0.0
_m = ob_circle.modifiers.new('Solidify', 'SOLIDIFY')
_m.thickness = 0.419
_m.nonmanifold_thickness_mode = 'FIXED'
_m.nonmanifold_merge_threshold = 0.0003
ob_cube_003.parent = ob_corps_chippy
ob_cube_003.matrix_parent_inverse = Matrix(((1.746, -1.108e-08, 2.98e-08, -1.744), (2.211e-06, 2.439, 0.0, 18.55), (-2.319e-06, -2.898e-07, 3.815, -19.45), (0.0, 0.0, 0.0, 1.0)))
ob_cube_003.location = (1.447, -8.577, 4.657)
ob_cube_003.scale = (0.1431, 0.1431, 0.8049)
ob_cube_003.lineart.crease_threshold = 0.0
ob_cone_001.parent = ob_corps_chippy
ob_cone_001.matrix_parent_inverse = Matrix(((1.746, -1.108e-08, 2.98e-08, -1.744), (2.211e-06, 2.439, 0.0, 18.55), (-2.319e-06, -2.898e-07, 3.815, -19.45), (0.0, 0.0, 0.0, 1.0)))
ob_cone_001.location = (0.9988, -7.605, 6.906)
ob_cone_001.scale = (0.3953, 0.3953, 0.3953)
ob_cone_001.lineart.crease_threshold = 0.0
ob_cube_005.parent = ob_cone_001
ob_cube_005.matrix_parent_inverse = Matrix(((2.53, 2.98e-08, -4.319e-08, -2.527), (-2.294e-06, 2.53, 4.324e-14, 19.24), (-3.299e-07, 0.0, 2.53, -17.47), (0.0, 0.0, 0.0, 1.0)))
ob_cube_005.location = (0.6018, -7.605, 6.975)
ob_cube_005.scale = (0.05903, 0.03672, 0.03672)
ob_cube_005.lineart.crease_threshold = 0.0
ob_sphere.parent = ob_cube_005
ob_sphere.matrix_parent_inverse = Matrix(((16.94, -1.192e-07, -3.009e-14, -10.19), (-4.19e-20, 27.23, -4.393e-14, 207.1), (2.597e-05, 0.0, 27.23, -189.9), (0.0, 0.0, 0.0, 1.0)))
ob_sphere.location = (0.6747, -7.605, 6.951)
ob_sphere.scale = (0.144, 0.237, 0.237)
ob_sphere.lineart.crease_threshold = 0.0
ob_cube_006.parent = ob_sphere
ob_cube_006.matrix_parent_inverse = Matrix(((6.943, 0.0, -1.47e-21, -4.685), (-3.825e-06, 4.219, -1.787e-21, 32.08), (3.496e-06, 4.768e-07, 4.219, -29.32), (0.0, 0.0, 0.0, 1.0)))
ob_cube_006.location = (0.7433, -7.794, 7.268)
ob_cube_006.scale = (0.0541, 0.0541, 0.0541)
ob_cube_006.lineart.crease_threshold = 0.0
ob_cube_007.parent = ob_sphere
ob_cube_007.matrix_parent_inverse = Matrix(((6.943, 0.0, -1.47e-21, -4.685), (-3.825e-06, 4.219, -1.787e-21, 32.08), (3.496e-06, 4.768e-07, 4.219, -29.32), (0.0, 0.0, 0.0, 1.0)))
ob_cube_007.location = (0.7433, -7.268, 7.261)
ob_cube_007.scale = (0.0541, 0.0541, 0.0541)
ob_cube_007.lineart.crease_threshold = 0.0
ob_cube_004.parent = ob_corps_chippy
ob_cube_004.matrix_parent_inverse = Matrix(((1.746, -1.108e-08, 2.98e-08, -1.744), (2.211e-06, 2.439, 0.0, 18.55), (-2.319e-06, -2.898e-07, 3.815, -19.45), (0.0, 0.0, 0.0, 1.0)))
ob_cube_004.location = (1.447, -6.644, 4.657)
ob_cube_004.scale = (0.1431, 0.1431, 0.8049)
ob_cube_004.lineart.crease_threshold = 0.0
ob_circle_001.parent = ob_corps_chippy
ob_circle_001.matrix_parent_inverse = Matrix(((1.746, -1.108e-08, 2.98e-08, -1.744), (2.211e-06, 2.439, 0.0, 18.55), (-2.319e-06, -2.898e-07, 3.815, -19.45), (0.0, 0.0, 0.0, 1.0)))
ob_circle_001.location = (0.1908, -7.807, 4.175)
ob_circle_001.rotation_euler = (1.571, -0.0, 0.0)
ob_circle_001.scale = (0.3196, 0.3196, 0.3196)
ob_circle_001.lineart.crease_threshold = 0.0
_m = ob_circle_001.modifiers.new('Solidify', 'SOLIDIFY')
_m.thickness = 0.419
_m.nonmanifold_thickness_mode = 'FIXED'
_m.nonmanifold_merge_threshold = 0.0003
ob_spot.location = (-1.875, 7.928, 19.0)
ob_spot.rotation_euler = (-0.2933, -0.0, 0.0)
ob_spot.lineart.crease_threshold = 0.0
ob_cube_001.location = (-1.493, -0.1214, 9.749)
ob_cube_001.rotation_euler = (0.2859, 0.2321, -0.4523)
ob_cube_001.lineart.crease_threshold = 0.0
_m = ob_cube_001.modifiers.new('Decimate', 'DECIMATE')
_m.ratio = 0.6484
ob_cube.location = (-1.493, -0.1214, 4.694)
ob_cube.scale = (-13.86, -13.86, 0.1939)
ob_cube.lineart.crease_threshold = 0.0

# ---- collection membership
col_collection_1.objects.link(ob_corps_chippy)
col_collection_1.objects.link(ob_circle)
col_collection_1.objects.link(ob_cube_003)
col_collection_1.objects.link(ob_cone_001)
col_collection_1.objects.link(ob_cube_005)
col_collection_1.objects.link(ob_sphere)
col_collection_1.objects.link(ob_cube_006)
col_collection_1.objects.link(ob_cube_007)
col_collection_1.objects.link(ob_cube_004)
col_collection_1.objects.link(ob_circle_001)
col_collection_1.objects.link(ob_spot)
col_collection_1.objects.link(ob_cube_001)
col_collection_1.objects.link(ob_cube)

# ---- scene / render settings (as saved in the file)
scene.frame_start = 1; scene.frame_end = 250; scene.frame_set(1)
scene.render.engine = 'BLENDER_EEVEE_NEXT'
scene.render.resolution_percentage = 50
scene.render.dither_intensity = 0.0
scene.cycles.use_denoising = False
scene.cycles.samples = 10
scene.cycles.sampling_pattern = 'TABULATED_SOBOL'
scene.cycles.light_sampling_threshold = 0.0
scene.cycles.use_adaptive_sampling = False
scene.cycles.use_light_tree = False
scene.cycles.blur_glossy = 0.0
scene.cycles.pixel_filter_type = 'GAUSSIAN'
scene.cycles.sample_clamp_indirect = 0.0
scene.view_settings.view_transform = 'Standard'
bpy.context.view_layer.update()

# ---- added for rendering (the .blend has no active camera): camera
cam_auto = bpy.data.cameras.new('AutoCamera')
cam_auto.lens = 50.0
cam_auto.sensor_width = 36.0
cam_auto.clip_end = 1000.0
ob_auto_camera = bpy.data.objects.new('AutoCamera', cam_auto)
scene.collection.objects.link(ob_auto_camera)
ob_auto_camera.location = (36.1395, -45.2804, 35.6712)
ob_auto_camera.rotation_euler = (1.09748, -7.21219e-08, 0.694738)
scene.camera = ob_auto_camera
bpy.context.view_layer.update()
